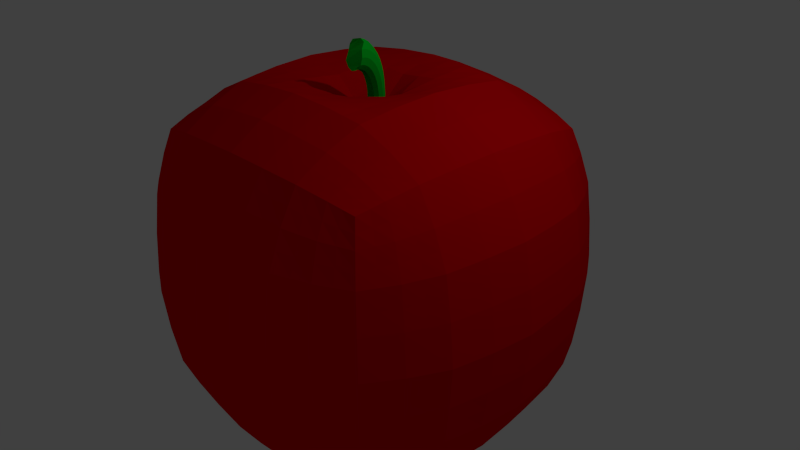 # Source: pomme.blend  (saved by Blender 2.76.0; exported with 4.5.12 LTS)
import bpy
from mathutils import Matrix  # noqa: F401  (used for matrix-valued properties, if any)

bpy.ops.wm.read_factory_settings(use_empty=True)
scene = bpy.context.scene
scene.name = 'Scene'

# ---- collections
col_collection_1 = bpy.data.collections.new('Collection 1'); scene.collection.children.link(col_collection_1)

# ---- materials (node trees are filled in below, after node groups)
mat_material_001 = bpy.data.materials.new('Material.001')
mat_material_001.alpha_threshold = 0.0
mat_material_001.use_transparent_shadow = False
mat_material_001.diffuse_color = (0.0, 0.8, 0.03012, 1.0)
mat_material_001.roughness = 0.5
mat_material = bpy.data.materials.new('Material')
mat_material.alpha_threshold = 0.0
mat_material.use_transparent_shadow = False
mat_material.diffuse_color = (0.8, 0.0, 0.002911, 1.0)
mat_material.roughness = 0.5
mat_material.line_color = (0.0, 0.0, 0.0, 1.0)

# ---- material node trees

# ---- world
world_world = bpy.data.worlds.new('World'); scene.world = world_world
world_world.color = (0.05088, 0.05088, 0.05088)
world_world.use_sun_shadow = False
world_world.sun_shadow_jitter_overblur = 0.0
world_world.cycles.sampling_method = 'MANUAL'
world_world.cycles.sample_map_resolution = 256

# ---- cameras
cam_camera = bpy.data.cameras.new('Camera')
cam_camera.clip_end = 100.0
cam_camera.lens = 35.0
cam_camera.sensor_width = 32.0
cam_camera.sensor_height = 18.0
cam_camera.ortho_scale = 7.314
cam_camera.dof.focus_distance = 0.0
cam_camera.dof.aperture_fstop = 128.0

# ---- lights
light_lamp = bpy.data.lights.new('Lamp', 'POINT')
light_lamp.transmission_factor = 0.0
light_lamp.cutoff_distance = 30.0
light_lamp.energy = 100.0
light_lamp.shadow_buffer_clip_start = 1.001
light_lamp.shadow_soft_size = 0.1
light_lamp.shadow_maximum_resolution = 0.006
light_lamp.use_absolute_resolution = True
light_lamp.cycles.use_multiple_importance_sampling = False

# ---- meshes
me_torus = bpy.data.meshes.new('Torus')
me_torus.from_pydata([(1.25, 0.0, 0.0), (1.217, 0.0, 0.125), (1.125, 0.0, 0.2165), (1.0, 0.0, 0.25), (0.875, 0.0, 0.2165), (0.7835, 0.0, 0.125), (0.75, 0.0, 3.062e-17), (0.7835, 0.0, -0.125), (0.875, 0.0, -0.2165), (1.0, 0.0, -0.25), (1.125, 0.0, -0.2165), (1.239, 0.1632, 0.0), (1.206, 0.1588, 0.125), (1.115, 0.1468, 0.2165), (0.9914, 0.1305, 0.25), (0.8675, 0.1142, 0.2165), (0.7768, 0.1023, 0.125), (0.7436, 0.09789, 3.062e-17), (0.7768, 0.1023, -0.125), (0.8675, 0.1142, -0.2165), (0.9914, 0.1305, -0.25), (1.115, 0.1468, -0.2165), (1.206, 0.1588, -0.125), (1.207, 0.3235, 0.0), (1.175, 0.3149, 0.125), (1.087, 0.2912, 0.2165), (0.9659, 0.2588, 0.25), (0.8452, 0.2265, 0.2165), (0.7568, 0.2028, 0.125), (0.7244, 0.1941, 3.062e-17), (0.7568, 0.2028, -0.125), (0.8452, 0.2265, -0.2165), (0.9659, 0.2588, -0.25), (1.087, 0.2912, -0.2165), (1.175, 0.3149, -0.125), (1.155, 0.4784, 0.0), (1.124, 0.4655, 0.125), (1.039, 0.4305, 0.2165), (0.9239, 0.3827, 0.25), (0.8084, 0.3348, 0.2165), (0.7239, 0.2998, 0.125), (0.6929, 0.287, 3.062e-17), (0.7239, 0.2998, -0.125), (0.8084, 0.3348, -0.2165), (0.9239, 0.3827, -0.25), (1.039, 0.4305, -0.2165), (1.124, 0.4655, -0.125), (1.083, 0.625, 0.0), (1.054, 0.6083, 0.125), (0.9743, 0.5625, 0.2165), (0.866, 0.5, 0.25), (0.7578, 0.4375, 0.2165), (0.6785, 0.3917, 0.125), (0.6495, 0.375, 3.062e-17), (0.6785, 0.3917, -0.125), (0.7578, 0.4375, -0.2165), (0.866, 0.5, -0.25), (0.9743, 0.5625, -0.2165), (1.054, 0.6083, -0.125), (0.9917, 0.761, 0.0), (0.9651, 0.7406, 0.125), (0.8925, 0.6849, 0.2165), (0.7934, 0.6088, 0.25), (0.6942, 0.5327, 0.2165), (0.6216, 0.477, 0.125), (0.595, 0.4566, 3.062e-17), (0.6216, 0.477, -0.125), (0.6942, 0.5327, -0.2165), (0.7934, 0.6088, -0.25), (0.8925, 0.6849, -0.2165), (0.9651, 0.7406, -0.125), (0.8839, 0.8839, 0.0), (0.8602, 0.8602, 0.125), (0.7955, 0.7955, 0.2165), (0.7071, 0.7071, 0.25), (0.6187, 0.6187, 0.2165), (0.554, 0.554, 0.125), (0.5303, 0.5303, 3.062e-17), (0.554, 0.554, -0.125), (0.6187, 0.6187, -0.2165), (0.7071, 0.7071, -0.25), (0.7955, 0.7955, -0.2165), (0.8602, 0.8602, -0.125), (0.761, 0.9917, 0.0), (0.7406, 0.9651, 0.125), (0.6849, 0.8925, 0.2165), (0.6088, 0.7934, 0.25), (0.5327, 0.6942, 0.2165), (0.477, 0.6216, 0.125), (0.4566, 0.595, 3.062e-17), (0.477, 0.6216, -0.125), (0.5327, 0.6942, -0.2165), (0.6088, 0.7934, -0.25), (0.6849, 0.8925, -0.2165), (0.7406, 0.9651, -0.125), (0.625, 1.083, 0.0), (0.6083, 1.054, 0.125), (0.5625, 0.9743, 0.2165), (0.5, 0.866, 0.25), (0.4375, 0.7578, 0.2165), (0.3917, 0.6785, 0.125), (0.375, 0.6495, 3.062e-17), (0.3917, 0.6785, -0.125), (0.4375, 0.7578, -0.2165), (0.5, 0.866, -0.25), (0.5625, 0.9743, -0.2165), (0.6083, 1.054, -0.125), (0.4784, 1.155, 0.0), (0.4655, 1.124, 0.125), (0.4305, 1.039, 0.2165), (0.3827, 0.9239, 0.25), (0.3348, 0.8084, 0.2165), (0.2998, 0.7239, 0.125), (0.287, 0.6929, 3.062e-17), (0.2998, 0.7239, -0.125), (0.3348, 0.8084, -0.2165), (0.3827, 0.9239, -0.25), (0.4305, 1.039, -0.2165), (0.4655, 1.124, -0.125), (0.3235, 1.207, 0.0), (0.3149, 1.175, 0.125), (0.2912, 1.087, 0.2165), (0.2588, 0.9659, 0.25), (0.2265, 0.8452, 0.2165), (0.2028, 0.7568, 0.125), (0.1941, 0.7244, 3.062e-17), (0.2028, 0.7568, -0.125), (0.2265, 0.8452, -0.2165), (0.2588, 0.9659, -0.25), (0.2912, 1.087, -0.2165), (0.3149, 1.175, -0.125), (0.1632, 1.239, 0.0), (0.1588, 1.206, 0.125), (0.1468, 1.115, 0.2165), (0.1305, 0.9914, 0.25), (0.1142, 0.8675, 0.2165), (0.1023, 0.7768, 0.125), (0.09789, 0.7436, 3.062e-17), (0.1023, 0.7768, -0.125), (0.1142, 0.8675, -0.2165), (0.1305, 0.9914, -0.25), (0.1468, 1.115, -0.2165), (0.1588, 1.206, -0.125), (5.96e-08, 1.25, 0.0), (1.192e-07, 1.217, 0.125), (1.192e-07, 1.125, 0.2165), (8.941e-08, 1.0, 0.25), (8.941e-08, 0.875, 0.2165), (5.96e-08, 0.7835, 0.125), (8.941e-08, 0.75, 3.062e-17), (5.96e-08, 0.7835, -0.125), (8.941e-08, 0.875, -0.2165), (8.941e-08, 1.0, -0.25), (1.192e-07, 1.125, -0.2165), (1.192e-07, 1.217, -0.125), (-0.1632, 1.239, 0.0), (-0.1588, 1.206, 0.125), (-0.1468, 1.115, 0.2165), (-0.1305, 0.9914, 0.25), (-0.1142, 0.8675, 0.2165), (-0.1023, 0.7768, 0.125), (-0.09789, 0.7436, 3.062e-17), (-0.1023, 0.7768, -0.125), (-0.1142, 0.8675, -0.2165), (-0.1305, 0.9914, -0.25), (-0.1468, 1.115, -0.2165), (-0.1588, 1.206, -0.125), (-0.3235, 1.207, 0.0), (-0.3149, 1.175, 0.125), (-0.2912, 1.087, 0.2165), (-0.2588, 0.9659, 0.25), (-0.2265, 0.8452, 0.2165), (-0.2028, 0.7568, 0.125), (-0.1941, 0.7244, 3.062e-17), (-0.2028, 0.7568, -0.125), (-0.2265, 0.8452, -0.2165), (-0.2588, 0.9659, -0.25), (-0.3348, 0.8084, 0.2165), (-0.2998, 0.7239, 0.125), (-0.287, 0.6929, 3.062e-17), (0.8675, -0.1142, 0.2165), (0.7768, -0.1023, 0.125), (0.7436, -0.09789, 3.062e-17), (0.7768, -0.1023, -0.125)], [], [(0, 11, 12, 1), (1, 12, 13, 2), (2, 13, 14, 3), (3, 14, 15, 4), (4, 15, 16, 5), (5, 16, 17, 6), (6, 17, 18, 7), (7, 18, 19, 8), (8, 19, 20, 9), (9, 20, 21, 10), (11, 23, 24, 12), (12, 24, 25, 13), (13, 25, 26, 14), (14, 26, 27, 15), (15, 27, 28, 16), (16, 28, 29, 17), (17, 29, 30, 18), (18, 30, 31, 19), (19, 31, 32, 20), (20, 32, 33, 21), (21, 33, 34, 22), (22, 34, 23, 11), (23, 35, 36, 24), (24, 36, 37, 25), (25, 37, 38, 26), (26, 38, 39, 27), (27, 39, 40, 28), (28, 40, 41, 29), (29, 41, 42, 30), (30, 42, 43, 31), (31, 43, 44, 32), (32, 44, 45, 33), (33, 45, 46, 34), (34, 46, 35, 23), (35, 47, 48, 36), (36, 48, 49, 37), (37, 49, 50, 38), (38, 50, 51, 39), (39, 51, 52, 40), (40, 52, 53, 41), (41, 53, 54, 42), (42, 54, 55, 43), (43, 55, 56, 44), (44, 56, 57, 45), (45, 57, 58, 46), (46, 58, 47, 35), (47, 59, 60, 48), (48, 60, 61, 49), (49, 61, 62, 50), (50, 62, 63, 51), (51, 63, 64, 52), (52, 64, 65, 53), (53, 65, 66, 54), (54, 66, 67, 55), (55, 67, 68, 56), (56, 68, 69, 57), (57, 69, 70, 58), (58, 70, 59, 47), (59, 71, 72, 60), (60, 72, 73, 61), (61, 73, 74, 62), (62, 74, 75, 63), (63, 75, 76, 64), (64, 76, 77, 65), (65, 77, 78, 66), (66, 78, 79, 67), (67, 79, 80, 68), (68, 80, 81, 69), (69, 81, 82, 70), (70, 82, 71, 59), (71, 83, 84, 72), (72, 84, 85, 73), (73, 85, 86, 74), (74, 86, 87, 75), (75, 87, 88, 76), (76, 88, 89, 77), (77, 89, 90, 78), (78, 90, 91, 79), (79, 91, 92, 80), (80, 92, 93, 81), (81, 93, 94, 82), (82, 94, 83, 71), (83, 95, 96, 84), (84, 96, 97, 85), (85, 97, 98, 86), (86, 98, 99, 87), (87, 99, 100, 88), (88, 100, 101, 89), (89, 101, 102, 90), (90, 102, 103, 91), (91, 103, 104, 92), (92, 104, 105, 93), (93, 105, 106, 94), (94, 106, 95, 83), (95, 107, 108, 96), (96, 108, 109, 97), (97, 109, 110, 98), (98, 110, 111, 99), (99, 111, 112, 100), (100, 112, 113, 101), (101, 113, 114, 102), (102, 114, 115, 103), (103, 115, 116, 104), (104, 116, 117, 105), (105, 117, 118, 106), (106, 118, 107, 95), (107, 119, 120, 108), (108, 120, 121, 109), (109, 121, 122, 110), (110, 122, 123, 111), (111, 123, 124, 112), (112, 124, 125, 113), (113, 125, 126, 114), (114, 126, 127, 115), (115, 127, 128, 116), (116, 128, 129, 117), (117, 129, 130, 118), (118, 130, 119, 107), (119, 131, 132, 120), (120, 132, 133, 121), (121, 133, 134, 122), (122, 134, 135, 123), (123, 135, 136, 124), (124, 136, 137, 125), (125, 137, 138, 126), (126, 138, 139, 127), (127, 139, 140, 128), (128, 140, 141, 129), (129, 141, 142, 130), (130, 142, 131, 119), (131, 143, 144, 132), (132, 144, 145, 133), (133, 145, 146, 134), (134, 146, 147, 135), (135, 147, 148, 136), (136, 148, 149, 137), (137, 149, 150, 138), (138, 150, 151, 139), (139, 151, 152, 140), (140, 152, 153, 141), (141, 153, 154, 142), (142, 154, 143, 131), (143, 155, 156, 144), (144, 156, 157, 145), (145, 157, 158, 146), (146, 158, 159, 147), (147, 159, 160, 148), (148, 160, 161, 149), (149, 161, 162, 150), (150, 162, 163, 151), (151, 163, 164, 152), (152, 164, 165, 153), (153, 165, 166, 154), (154, 166, 155, 143), (155, 167, 168, 156), (156, 168, 169, 157), (157, 169, 170, 158), (158, 170, 171, 159), (159, 171, 172, 160), (160, 172, 173, 161), (161, 173, 174, 162), (162, 174, 175, 163), (163, 175, 176, 164), (171, 177, 178, 172), (172, 178, 179, 173), (180, 4, 5, 181), (181, 5, 6, 182), (182, 6, 7, 183), (180, 10, 3), (10, 22, 3), (11, 3, 22), (3, 11, 2), (11, 0, 2), (1, 2, 0), (21, 22, 10), (10, 180, 9), (180, 181, 9), (9, 181, 8), (181, 182, 8), (8, 182, 7)])
me_torus.materials.append(mat_material_001)
me_torus.use_remesh_preserve_volume = False
me_torus.use_remesh_preserve_attributes = False
me_torus.use_mirror_vertex_groups = False
me_torus.update()
me_cube = bpy.data.meshes.new('Cube')
me_cube.from_pydata([(1.707, 1.707, -1.707), (1.707, -1.707, -1.707), (-1.707, -1.707, -1.707), (-1.707, 1.707, -1.707), (1.707, 1.707, 1.707), (1.707, -1.707, 1.707), (-1.707, -1.707, 1.707), (-1.707, 1.707, 1.707), (1.947, -2.22e-07, -1.947), (5.951e-07, 1.947, -1.947), (1.947, 1.947, -1.134e-10), (-2.421e-07, -1.947, -1.947), (1.947, -1.947, -6.346e-11), (-1.947, 7.71e-07, -1.947), (-1.947, -1.947, -6.346e-11), (-1.947, 1.947, -2.16e-11), (1.947, -9.231e-07, 1.947), (3.479e-07, 1.947, 1.947), (-8.563e-07, -1.947, 1.947), (-1.947, 1.942e-07, 1.947), (6.246e-07, 2.596, 1.302e-08), (-2.596, 6.943e-07, 3.909e-08), (-7.069e-07, -2.596, -1.306e-08), (2.596, -6.906e-07, -1.306e-08), (-2.948e-07, -4.884e-07, 1.757), (-0.03958, 3.333e-07, -1.784), (1.878, -1.021, -1.878), (-1.021, 1.878, -1.878), (1.878, 1.878, 1.021), (-1.021, -1.878, -1.878), (1.878, -1.878, 1.021), (-1.878, 1.021, -1.878), (-1.878, -1.878, 1.021), (-1.878, 1.878, 1.021), (1.878, -1.021, 1.878), (-1.021, 1.878, 1.878), (-1.021, -1.878, 1.878), (-1.878, 1.021, 1.878), (1.878, 1.021, -1.878), (1.021, 1.878, -1.878), (1.878, 1.878, -1.021), (1.021, -1.878, -1.878), (1.878, -1.878, -1.021), (-1.878, -1.021, -1.878), (-1.878, -1.878, -1.021), (-1.878, 1.878, -1.021), (1.878, 1.021, 1.878), (1.021, 1.878, 1.878), (1.021, -1.878, 1.878), (-1.878, -1.021, 1.878), (-1.085, 2.439, -2.16e-11), (1.085, 2.439, -2.16e-11), (5.434e-07, 2.439, 1.085), (6.559e-07, 2.439, -1.085), (-2.439, 1.085, -2.16e-11), (-2.439, -1.085, -2.16e-11), (-2.439, 7.89e-07, -1.085), (-2.439, 4.8e-07, 1.085), (-1.085, -2.439, -2.16e-11), (1.085, -2.439, -2.16e-11), (-4.784e-07, -2.439, -1.085), (-8.59e-07, -2.439, 1.085), (2.439, -1.085, -2.16e-11), (2.439, 1.085, -2.16e-11), (2.439, -4.773e-07, -1.085), (2.439, -8.479e-07, 1.085), (-6.422e-07, -1.085, 2.4), (5.201e-08, 1.085, 2.4), (1.085, -7.788e-07, 2.4), (-1.085, -1.593e-07, 2.4), (-1.089, 6.049e-07, -2.397), (1.082, 4.765e-08, -2.397), (-0.003298, 1.085, -2.397), (-0.003299, -1.085, -2.397), (1.062, -1.062, -2.304), (1.062, 1.062, -2.304), (-1.062, 1.062, -2.304), (-1.062, 1.062, 2.304), (1.062, 1.062, 2.304), (1.062, -1.062, 2.304), (2.304, 1.062, 1.062), (2.304, 1.062, -1.062), (2.304, -1.062, -1.062), (1.062, -2.304, 1.062), (1.062, -2.304, -1.062), (-1.062, -2.304, -1.062), (-2.304, -1.062, 1.062), (-2.304, -1.062, -1.062), (-2.304, 1.062, -1.062), (1.062, 2.304, -1.062), (1.062, 2.304, 1.062), (-1.062, 2.304, 1.062), (-1.062, 2.304, -1.062), (-2.304, 1.062, 1.062), (-1.062, -2.304, 1.062), (2.304, -1.062, 1.062), (-1.062, -1.062, 2.304), (-1.062, -1.062, -2.304), (1.794, -1.4, -1.794), (-1.4, 1.794, -1.794), (1.794, 1.794, 1.4), (-1.4, -1.794, -1.794), (1.794, -1.794, 1.4), (-1.794, 1.4, -1.794), (-1.794, -1.794, 1.4), (-1.794, 1.794, 1.4), (1.794, -1.4, 1.794), (-1.4, 1.794, 1.794), (-1.4, -1.794, 1.794), (-1.794, 1.4, 1.794), (1.921, 0.5211, -1.921), (0.5211, 1.921, -1.921), (1.921, 1.921, -0.5211), (0.5211, -1.921, -1.921), (1.921, -1.921, -0.5211), (-1.921, -0.5211, -1.921), (-1.921, -1.921, -0.5211), (-1.921, 1.921, -0.5211), (1.921, 0.5211, 1.921), (0.5211, 1.921, 1.921), (0.5211, -1.921, 1.921), (-1.921, -0.5211, 1.921), (-1.535, 2.216, -2.16e-11), (0.5497, 2.538, 6.498e-09), (4.553e-07, 2.216, 1.535), (6.478e-07, 2.538, -0.5497), (-2.216, 1.535, -2.16e-11), (-2.538, -0.5497, 2.699e-08), (-2.216, 7.912e-07, -1.535), (-2.538, 5.921e-07, 0.5497), (-1.535, -2.216, -3.781e-11), (0.5497, -2.538, -6.541e-09), (-3.595e-07, -2.216, -1.535), (-7.937e-07, -2.538, 0.5497), (2.216, -1.535, -3.781e-11), (2.538, 0.5497, -6.541e-09), (2.216, -3.52e-07, -1.535), (2.538, -7.731e-07, 0.5497), (-7.62e-07, -1.535, 2.216), (-1.177e-07, 0.5497, 2.264), (1.535, -8.656e-07, 2.216), (-0.5497, -3.28e-07, 2.264), (-1.535, 6.991e-07, -2.216), (0.5266, 1.942e-07, -2.246), (5.271e-07, 1.535, -2.216), (-0.02309, -0.5497, -2.246), (1.921, -0.5211, -1.921), (-0.5211, 1.921, -1.921), (1.921, 1.921, 0.5211), (-0.5211, -1.921, -1.921), (1.921, -1.921, 0.5211), (-1.921, 0.5211, -1.921), (-1.921, -1.921, 0.5211), (-1.921, 1.921, 0.5211), (1.921, -0.5211, 1.921), (-0.5211, 1.921, 1.921), (-0.5211, -1.921, 1.921), (-1.921, 0.5211, 1.921), (1.794, 1.4, -1.794), (1.4, 1.794, -1.794), (1.794, 1.794, -1.4), (1.4, -1.794, -1.794), (1.794, -1.794, -1.4), (-1.794, -1.4, -1.794), (-1.794, -1.794, -1.4), (-1.794, 1.794, -1.4), (1.794, 1.4, 1.794), (1.4, 1.794, 1.794), (1.4, -1.794, 1.794), (-1.794, -1.4, 1.794), (-0.5497, 2.538, 6.498e-09), (1.535, 2.216, -5.401e-11), (5.878e-07, 2.538, 0.5497), (6.338e-07, 2.216, -1.535), (-2.538, 0.5497, 2.699e-08), (-2.216, -1.535, -3.781e-11), (-2.538, 7.503e-07, -0.5497), (-2.216, 3.397e-07, 1.535), (-0.5497, -2.538, -6.541e-09), (1.535, -2.216, -3.781e-11), (-5.996e-07, -2.538, -0.5497), (-8.667e-07, -2.216, 1.535), (2.538, -0.5497, -6.541e-09), (2.216, 1.535, -5.401e-11), (2.538, -5.952e-07, -0.5497), (2.216, -8.964e-07, 1.535), (-4.685e-07, -0.5497, 2.264), (2.059e-07, 1.535, 2.216), (0.5497, -6.377e-07, 2.264), (-1.535, 2.001e-08, 2.216), (-0.5728, 4.691e-07, -2.246), (1.535, -9.32e-08, -2.216), (-0.02309, 0.5497, -2.246), (-1.254e-07, -1.535, -2.216), (0.537, -1.076, -2.368), (1.49, -1.039, -2.113), (1.074, -0.5387, -2.368), (1.039, -1.49, -2.113), (0.537, 1.076, -2.368), (1.49, 1.039, -2.113), (1.039, 1.49, -2.113), (1.074, 0.5387, -2.368), (-1.49, 1.039, -2.113), (-0.5403, 1.076, -2.368), (-1.039, 1.49, -2.113), (-1.077, 0.5387, -2.368), (-1.076, 0.5387, 2.37), (-1.039, 1.49, 2.113), (-0.5387, 1.076, 2.37), (-1.49, 1.039, 2.113), (1.076, 0.5387, 2.37), (1.039, 1.49, 2.113), (1.49, 1.039, 2.113), (0.5387, 1.076, 2.37), (1.039, -1.49, 2.113), (1.076, -0.5387, 2.37), (1.49, -1.039, 2.113), (0.5387, -1.076, 2.37), (2.389, 0.5387, 1.076), (2.113, 1.49, 1.039), (2.389, 1.076, 0.5387), (2.113, 1.039, 1.49), (2.389, 0.5387, -1.076), (2.113, 1.49, -1.039), (2.113, 1.039, -1.49), (2.389, 1.076, -0.5387), (2.113, -1.49, -1.039), (2.389, -0.5387, -1.076), (2.113, -1.039, -1.49), (2.389, -1.076, -0.5387), (0.5387, -2.389, 1.076), (1.49, -2.113, 1.039), (1.076, -2.389, 0.5387), (1.039, -2.113, 1.49), (0.5387, -2.389, -1.076), (1.49, -2.113, -1.039), (1.039, -2.113, -1.49), (1.076, -2.389, -0.5387), (-1.49, -2.113, -1.039), (-0.5387, -2.389, -1.076), (-1.039, -2.113, -1.49), (-1.076, -2.389, -0.5387), (-2.389, -0.5387, 1.076), (-2.113, -1.49, 1.039), (-2.389, -1.076, 0.5387), (-2.113, -1.039, 1.49), (-2.389, -0.5387, -1.076), (-2.113, -1.49, -1.039), (-2.113, -1.039, -1.49), (-2.389, -1.076, -0.5387), (-2.113, 1.49, -1.039), (-2.389, 0.5387, -1.076), (-2.113, 1.039, -1.49), (-2.389, 1.076, -0.5387), (0.5387, 2.389, -1.076), (1.49, 2.113, -1.039), (1.076, 2.389, -0.5387), (1.039, 2.113, -1.49), (0.5387, 2.389, 1.076), (1.49, 2.113, 1.039), (1.039, 2.113, 1.49), (1.076, 2.389, 0.5387), (-1.49, 2.113, 1.039), (-0.5387, 2.389, 1.076), (-1.039, 2.113, 1.49), (-1.076, 2.389, 0.5387), (-1.49, 2.113, -1.039), (-0.5387, 2.389, -1.076), (-1.076, 2.389, -0.5387), (-1.039, 2.113, -1.49), (-2.113, 1.49, 1.039), (-2.389, 0.5387, 1.076), (-2.389, 1.076, 0.5387), (-2.113, 1.039, 1.49), (-1.49, -2.113, 1.039), (-0.5387, -2.389, 1.076), (-1.076, -2.389, 0.5387), (-1.039, -2.113, 1.49), (2.113, -1.49, 1.039), (2.389, -0.5387, 1.076), (2.389, -1.076, 0.5387), (2.113, -1.039, 1.49), (-1.039, -1.49, 2.113), (-1.076, -0.5387, 2.37), (-0.5387, -1.076, 2.37), (-1.49, -1.039, 2.113), (-1.49, -1.039, -2.113), (-0.5403, -1.076, -2.368), (-1.077, -0.5387, -2.368), (-1.039, -1.49, -2.113), (-0.5289, -1.518, -2.177), (-0.5584, -0.5452, -2.316), (-1.518, -0.5289, -2.177), (-1.518, -0.5289, 2.177), (-0.5452, -0.5452, 2.326), (-0.5289, -1.518, 2.177), (2.177, -0.5289, 1.518), (2.483, -0.5452, 0.5452), (2.177, -1.518, 0.5289), (-0.5289, -2.177, 1.518), (-0.5452, -2.483, 0.5452), (-1.518, -2.177, 0.5289), (-2.177, 0.5289, 1.518), (-2.483, 0.5452, 0.5452), (-2.177, 1.518, 0.5289), (-0.5289, 2.177, -1.518), (-0.5452, 2.483, -0.5452), (-1.518, 2.177, -0.5289), (-0.5452, 2.483, 0.5452), (-0.5289, 2.177, 1.518), (-1.44, 1.974, 1.44), (1.518, 2.177, 0.5289), (1.44, 1.974, 1.44), (0.5289, 2.177, 1.518), (1.44, 1.974, -1.44), (1.518, 2.177, -0.5289), (0.5452, 2.483, -0.5452), (-2.483, 0.5452, -0.5452), (-2.177, 0.5289, -1.518), (-1.974, 1.44, -1.44), (-2.177, -1.518, -0.5289), (-1.974, -1.44, -1.44), (-2.177, -0.5289, -1.518), (-1.974, -1.44, 1.44), (-2.177, -1.518, 0.5289), (-2.483, -0.5452, 0.5452), (-0.5452, -2.483, -0.5452), (-0.5289, -2.177, -1.518), (-1.44, -1.974, -1.44), (1.518, -2.177, -0.5289), (1.44, -1.974, -1.44), (0.5289, -2.177, -1.518), (1.44, -1.974, 1.44), (1.518, -2.177, 0.5289), (0.5452, -2.483, 0.5452), (2.483, -0.5452, -0.5452), (2.177, -0.5289, -1.518), (1.974, -1.44, -1.44), (2.177, 1.518, -0.5289), (1.974, 1.44, -1.44), (2.177, 0.5289, -1.518), (1.974, 1.44, 1.44), (2.177, 1.518, 0.5289), (2.483, 0.5452, 0.5452), (0.5452, -0.5452, 2.326), (1.518, -0.5289, 2.177), (1.44, -1.44, 1.974), (0.5289, 1.518, 2.177), (1.44, 1.44, 1.974), (1.518, 0.5289, 2.177), (-1.44, 1.44, 1.974), (-0.5289, 1.518, 2.177), (-0.5452, 0.5452, 2.326), (-0.5584, 0.5452, -2.316), (-0.5289, 1.518, -2.177), (-1.44, 1.44, -1.974), (1.518, 0.5289, -2.177), (1.44, 1.44, -1.974), (0.5289, 1.518, -2.177), (1.44, -1.44, -1.974), (1.518, -0.5289, -2.177), (0.532, -0.5452, -2.316), (0.5289, -1.518, -2.177), (0.532, 0.5452, -2.316), (-1.518, 0.5289, -2.177), (-1.518, 0.5289, 2.177), (0.5452, 0.5452, 2.326), (0.5289, -1.518, 2.177), (2.177, 0.5289, 1.518), (2.483, 0.5452, -0.5452), (2.177, -1.518, -0.5289), (0.5289, -2.177, 1.518), (0.5452, -2.483, -0.5452), (-1.518, -2.177, -0.5289), (-2.177, -0.5289, 1.518), (-2.483, -0.5452, -0.5452), (-2.177, 1.518, -0.5289), (0.5289, 2.177, -1.518), (0.5452, 2.483, 0.5452), (-1.518, 2.177, 0.5289), (-1.44, 1.974, -1.44), (-1.974, 1.44, 1.44), (-1.44, -1.974, 1.44), (1.974, -1.44, 1.44), (-1.44, -1.44, 1.974), (-1.44, -1.44, -1.974), (1.751, -1.553, -1.751), (-1.553, 1.751, -1.751), (1.751, 1.751, 1.553), (-1.553, -1.751, -1.751), (1.751, -1.751, 1.553), (-1.751, 1.553, -1.751), (-1.751, -1.751, 1.553), (-1.751, 1.751, 1.553), (1.751, -1.553, 1.751), (-1.553, 1.751, 1.751), (-1.553, -1.751, 1.751), (-1.751, 1.553, 1.751), (1.934, 0.2606, -1.934), (0.2606, 1.934, -1.934), (1.934, 1.934, -0.2606), (0.2606, -1.934, -1.934), (1.934, -1.934, -0.2606), (-1.934, -0.2606, -1.934), (-1.934, -1.934, -0.2606), (-1.934, 1.934, -0.2606), (1.934, 0.2606, 1.934), (0.2606, 1.934, 1.934), (0.2606, -1.934, 1.934), (-1.934, -0.2606, 1.934), (-1.741, 2.082, -2.16e-11), (0.2748, 2.567, 9.757e-09), (4.016e-07, 2.082, 1.741), (6.362e-07, 2.567, -0.2748), (-2.082, 1.741, -2.16e-11), (-2.567, -0.2748, 3.304e-08), (-2.082, 7.811e-07, -1.741), (-2.567, 6.432e-07, 0.2748), (-1.741, -2.082, -5.063e-11), (0.2748, -2.567, -9.8e-09), (-3.008e-07, -2.082, -1.741), (-7.503e-07, -2.567, 0.2748), (2.082, -1.741, -5.063e-11), (2.567, 0.2748, -9.8e-09), (2.082, -2.87e-07, -1.741), (2.567, -7.318e-07, 0.2748), (-8.091e-07, -1.741, 2.082), (-2.062e-07, 0.2748, 2.011), (1.741, -8.943e-07, 2.082), (-0.2748, -4.082e-07, 2.011), (-1.741, 7.35e-07, -2.082), (0.2435, 2.637e-07, -2.015), (5.611e-07, 1.741, -2.082), (-0.03134, -0.2748, -2.015), (1.899, -0.7711, -1.899), (-0.7711, 1.899, -1.899), (1.899, 1.899, 0.7711), (-0.7711, -1.899, -1.899), (1.899, -1.899, 0.7711), (-1.899, 0.7711, -1.899), (-1.899, -1.899, 0.7711), (-1.899, 1.899, 0.7711), (1.899, -0.7711, 1.899), (-0.7711, 1.899, 1.899), (-0.7711, -1.899, 1.899), (-1.899, 0.7711, 1.899), (1.836, 1.211, -1.836), (1.211, 1.836, -1.836), (1.836, 1.836, -1.211), (1.211, -1.836, -1.836), (1.836, -1.836, -1.211), (-1.836, -1.211, -1.836), (-1.836, -1.836, -1.211), (-1.836, 1.836, -1.211), (1.836, 1.211, 1.836), (1.211, 1.836, 1.836), (1.211, -1.836, 1.836), (-1.836, -1.211, 1.836), (-0.8175, 2.489, 3.238e-09), (1.31, 2.327, -3.781e-11), (5.656e-07, 2.489, 0.8175), (6.448e-07, 2.327, -1.31), (-2.489, 0.8175, 1.348e-08), (-2.327, -1.31, -2.97e-11), (-2.489, 7.697e-07, -0.8175), (-2.327, 4.098e-07, 1.31), (-0.8175, -2.489, -3.281e-09), (1.31, -2.327, -2.97e-11), (-5.39e-07, -2.489, -0.8175), (-8.629e-07, -2.327, 1.31), (2.489, -0.8175, -3.281e-09), (2.327, 1.31, -3.781e-11), (2.489, -5.363e-07, -0.8175), (2.327, -8.721e-07, 1.31), (-5.553e-07, -0.8175, 2.332), (1.29e-07, 1.31, 2.308), (0.8175, -7.083e-07, 2.332), (-1.31, -6.965e-08, 2.308), (-0.8307, 5.37e-07, -2.322), (1.309, -2.277e-08, -2.307), (-0.01319, 0.8175, -2.322), (-0.001649, -1.31, -2.307), (0.2669, -1.08, -2.383), (1.276, -1.051, -2.208), (1.078, -0.2693, -2.383), (1.051, -1.276, -2.208), (0.2669, 1.08, -2.383), (1.276, 1.051, -2.208), (1.03, 1.684, -1.996), (1.068, 0.8003, -2.336), (-1.684, 1.03, -1.996), (-0.8011, 1.069, -2.336), (-1.03, 1.684, -1.996), (-1.07, 0.8003, -2.336), (-1.08, 0.2693, 2.385), (-1.051, 1.276, 2.208), (-0.2693, 1.08, 2.385), (-1.276, 1.051, 2.208), (1.08, 0.2693, 2.385), (1.051, 1.276, 2.208), (1.684, 1.03, 1.996), (0.8003, 1.069, 2.337), (1.03, -1.684, 1.996), (1.069, -0.8003, 2.337), (1.684, -1.03, 1.996), (0.8003, -1.069, 2.337), (2.414, 0.2693, 1.08), (2.208, 1.276, 1.051), (2.414, 1.08, 0.2693), (2.208, 1.051, 1.276), (2.414, 0.2693, -1.08), (2.208, 1.276, -1.051), (1.996, 1.03, -1.684), (2.347, 1.069, -0.8003), (1.996, -1.684, -1.03), (2.347, -0.8003, -1.069), (1.996, -1.03, -1.684), (2.347, -1.069, -0.8003), (0.2693, -2.414, 1.08), (1.276, -2.208, 1.051), (1.08, -2.414, 0.2693), (1.051, -2.208, 1.276), (0.2693, -2.414, -1.08), (1.276, -2.208, -1.051), (1.03, -1.996, -1.684), (1.069, -2.347, -0.8003), (-1.684, -1.996, -1.03), (-0.8003, -2.347, -1.069), (-1.03, -1.996, -1.684), (-1.069, -2.347, -0.8003), (-2.414, -0.2693, 1.08), (-2.208, -1.276, 1.051), (-2.414, -1.08, 0.2693), (-2.208, -1.051, 1.276), (-2.414, -0.2693, -1.08), (-2.208, -1.276, -1.051), (-1.996, -1.03, -1.684), (-2.347, -1.069, -0.8003), (-1.996, 1.684, -1.03), (-2.347, 0.8003, -1.069), (-1.996, 1.03, -1.684), (-2.347, 1.069, -0.8003), (0.2693, 2.414, -1.08), (1.276, 2.208, -1.051), (1.081, 2.414, -0.2693), (1.051, 2.208, -1.276), (0.2693, 2.414, 1.08), (1.276, 2.208, 1.051), (1.03, 1.996, 1.684), (1.069, 2.347, 0.8003), (-1.684, 1.996, 1.03), (-0.8003, 2.347, 1.069), (-1.03, 1.996, 1.684), (-1.069, 2.347, 0.8003), (-1.684, 1.996, -1.03), (-0.8003, 2.347, -1.069), (-1.08, 2.414, -0.2693), (-1.051, 2.208, -1.276), (-1.996, 1.684, 1.03), (-2.347, 0.8003, 1.069), (-2.414, 1.081, 0.2693), (-2.208, 1.051, 1.276), (-1.684, -1.996, 1.03), (-0.8003, -2.347, 1.069), (-1.081, -2.414, 0.2693), (-1.051, -2.208, 1.276), (1.996, -1.684, 1.03), (2.347, -0.8003, 1.069), (2.414, -1.081, 0.2693), (2.208, -1.051, 1.276), (-1.03, -1.684, 1.996), (-1.069, -0.8003, 2.337), (-0.2693, -1.081, 2.385), (-1.276, -1.051, 2.208), (-1.684, -1.03, -1.996), (-0.8011, -1.069, -2.336), (-1.083, -0.2693, -2.383), (-1.051, -1.276, -2.208), (1.836, -1.211, -1.836), (-1.211, 1.836, -1.836), (1.836, 1.836, 1.211), (-1.211, -1.836, -1.836), (1.836, -1.836, 1.211), (-1.836, 1.211, -1.836), (-1.836, -1.836, 1.211), (-1.836, 1.836, 1.211), (1.836, -1.211, 1.836), (-1.211, 1.836, 1.836), (-1.211, -1.836, 1.836), (-1.836, 1.211, 1.836), (1.899, 0.7711, -1.899), (0.7711, 1.899, -1.899), (1.899, 1.899, -0.7711), (0.7711, -1.899, -1.899), (1.899, -1.899, -0.7711), (-1.899, -0.7711, -1.899), (-1.899, -1.899, -0.7711), (-1.899, 1.899, -0.7711), (1.899, 0.7711, 1.899), (0.7711, 1.899, 1.899), (0.7711, -1.899, 1.899), (-1.899, -0.7711, 1.899), (-1.31, 2.327, -2.16e-11), (0.8175, 2.489, 3.238e-09), (4.994e-07, 2.327, 1.31), (6.519e-07, 2.489, -0.8175), (-2.327, 1.31, -2.16e-11), (-2.489, -0.8175, 1.348e-08), (-2.327, 7.901e-07, -1.31), (-2.489, 5.361e-07, 0.8175), (-1.31, -2.327, -2.97e-11), (0.8175, -2.489, -3.281e-09), (-4.189e-07, -2.327, -1.31), (-8.264e-07, -2.489, 0.8175), (2.327, -1.31, -2.97e-11), (2.489, 0.8175, -3.281e-09), (2.327, -4.146e-07, -1.31), (2.489, -8.105e-07, 0.8175), (-7.021e-07, -1.31, 2.308), (-3.282e-08, 0.8175, 2.332), (1.31, -8.222e-07, 2.308), (-0.8175, -2.436e-07, 2.332), (-1.312, 6.52e-07, -2.307), (0.8043, 1.209e-07, -2.322), (-0.001649, 1.31, -2.307), (-0.01319, -0.8175, -2.322), (1.934, -0.2606, -1.934), (-0.2606, 1.934, -1.934), (1.934, 1.934, 0.2606), (-0.2606, -1.934, -1.934), (1.934, -1.934, 0.2606), (-1.934, 0.2606, -1.934), (-1.934, -1.934, 0.2606), (-1.934, 1.934, 0.2606), (1.934, -0.2606, 1.934), (-0.2606, 1.934, 1.934), (-0.2606, -1.934, 1.934), (-1.934, 0.2606, 1.934), (1.751, 1.553, -1.751), (1.553, 1.751, -1.751), (1.751, 1.751, -1.553), (1.553, -1.751, -1.751), (1.751, -1.751, -1.553), (-1.751, -1.553, -1.751), (-1.751, -1.751, -1.553), (-1.751, 1.751, -1.553), (1.751, 1.553, 1.751), (1.553, 1.751, 1.751), (1.553, -1.751, 1.751), (-1.751, -1.553, 1.751), (-0.2748, 2.567, 9.757e-09), (1.741, 2.082, -8.371e-11), (6.062e-07, 2.567, 0.2748), (6.144e-07, 2.082, -1.741), (-2.567, 0.2748, 3.304e-08), (-2.082, -1.741, -5.063e-11), (-2.567, 7.223e-07, -0.2748), (-2.082, 2.67e-07, 1.741), (-0.2748, -2.567, -9.8e-09), (1.741, -2.082, -5.063e-11), (-6.533e-07, -2.567, -0.2748), (-8.615e-07, -2.082, 1.741), (2.567, -0.2748, -9.8e-09), (2.082, 1.741, -8.371e-11), (2.567, -6.429e-07, -0.2748), (2.082, -9.097e-07, 1.741), (-3.816e-07, -0.2748, 2.011), (2.769e-07, 1.741, 2.082), (0.2748, -5.63e-07, 2.011), (-1.741, 1.071e-07, 2.082), (-0.3062, 4.012e-07, -2.015), (1.741, -1.576e-07, -2.082), (-0.03134, 0.2748, -2.015), (-1.838e-07, -1.741, -2.082), (0.7994, -1.069, -2.336), (1.684, -1.03, -1.996), (1.068, -0.8003, -2.336), (1.03, -1.684, -1.996), (0.7994, 1.069, -2.336), (1.684, 1.03, -1.996), (1.051, 1.276, -2.208), (1.078, 0.2693, -2.383), (-1.276, 1.051, -2.208), (-0.2718, 1.08, -2.383), (-1.051, 1.276, -2.208), (-1.083, 0.2693, -2.383), (-1.069, 0.8003, 2.337), (-1.03, 1.684, 1.996), (-0.8003, 1.069, 2.337), (-1.684, 1.03, 1.996), (1.069, 0.8003, 2.337), (1.03, 1.684, 1.996), (1.276, 1.051, 2.208), (0.2693, 1.08, 2.385), (1.051, -1.276, 2.208), (1.08, -0.2693, 2.385), (1.276, -1.051, 2.208), (0.2693, -1.081, 2.385), (2.347, 0.8003, 1.069), (1.996, 1.684, 1.03), (2.347, 1.069, 0.8003), (1.996, 1.03, 1.684), (2.347, 0.8003, -1.069), (1.996, 1.684, -1.03), (2.208, 1.051, -1.276), (2.414, 1.08, -0.2693), (2.208, -1.276, -1.051), (2.414, -0.2693, -1.08), (2.208, -1.051, -1.276), (2.414, -1.081, -0.2693), (0.8003, -2.347, 1.069), (1.684, -1.996, 1.03), (1.069, -2.347, 0.8003), (1.03, -1.996, 1.684), (0.8003, -2.347, -1.069), (1.684, -1.996, -1.03), (1.051, -2.208, -1.276), (1.08, -2.414, -0.2693), (-1.276, -2.208, -1.051), (-0.2693, -2.414, -1.08), (-1.051, -2.208, -1.276), (-1.081, -2.414, -0.2693), (-2.347, -0.8003, 1.069), (-1.996, -1.684, 1.03), (-2.347, -1.069, 0.8003), (-1.996, -1.03, 1.684), (-2.347, -0.8003, -1.069), (-1.996, -1.684, -1.03), (-2.208, -1.051, -1.276), (-2.414, -1.08, -0.2693), (-2.208, 1.276, -1.051), (-2.414, 0.2693, -1.08), (-2.208, 1.051, -1.276), (-2.414, 1.081, -0.2693), (0.8003, 2.347, -1.069), (1.684, 1.996, -1.03), (1.069, 2.347, -0.8003), (1.03, 1.996, -1.684), (0.8003, 2.347, 1.069), (1.684, 1.996, 1.03), (1.051, 2.208, 1.276), (1.08, 2.414, 0.2693), (-1.276, 2.208, 1.051), (-0.2693, 2.414, 1.08), (-1.051, 2.208, 1.276), (-1.08, 2.414, 0.2693), (-1.276, 2.208, -1.051), (-0.2693, 2.414, -1.08), (-1.069, 2.347, -0.8003), (-1.03, 1.996, -1.684), (-2.208, 1.276, 1.051), (-2.414, 0.2693, 1.08), (-2.347, 1.069, 0.8003), (-1.996, 1.03, 1.684), (-1.276, -2.208, 1.051), (-0.2693, -2.414, 1.08), (-1.069, -2.347, 0.8003), (-1.03, -1.996, 1.684), (2.208, -1.276, 1.051), (2.414, -0.2693, 1.08), (2.347, -1.069, 0.8003), (1.996, -1.03, 1.684), (-1.051, -1.276, 2.208), (-1.08, -0.2693, 2.385), (-0.8003, -1.069, 2.337), (-1.684, -1.03, 1.996), (-1.276, -1.051, -2.208), (-0.2718, -1.08, -2.383), (-1.07, -0.8003, -2.336), (-1.03, -1.684, -1.996), (-0.7842, -1.504, -2.145), (-0.2644, -1.527, -2.196), (-0.5346, -1.297, -2.273), (-0.525, -1.719, -2.049), (-0.8178, -0.5419, -2.342), (-0.2907, -0.5474, -2.281), (-0.5656, -0.2726, -2.281), (-0.5493, -0.8104, -2.342), (-1.719, -0.525, -2.049), (-1.297, -0.5338, -2.273), (-1.527, -0.2644, -2.196), (-1.504, -0.7842, -2.145), (-1.504, -0.7842, 2.145), (-1.527, -0.2644, 2.196), (-1.297, -0.5338, 2.273), (-1.719, -0.525, 2.049), (-0.5419, -0.8104, 2.348), (-0.5474, -0.2726, 2.295), (-0.2726, -0.5474, 2.295), (-0.8104, -0.5419, 2.348), (-0.525, -1.719, 2.049), (-0.5338, -1.297, 2.273), (-0.2644, -1.527, 2.196), (-0.7842, -1.504, 2.145), (2.145, -0.7842, 1.504), (2.196, -0.2644, 1.527), (2.283, -0.5338, 1.297), (2.049, -0.525, 1.719), (2.436, -0.8104, 0.5419), (2.511, -0.2726, 0.5474), (2.511, -0.5474, 0.2726), (2.436, -0.5419, 0.8104), (2.049, -1.719, 0.525), (2.283, -1.297, 0.5338), (2.196, -1.527, 0.2644), (2.145, -1.504, 0.7842), (-0.7842, -2.145, 1.504), (-0.2644, -2.196, 1.527), (-0.5338, -2.283, 1.297), (-0.525, -2.049, 1.719), (-0.8104, -2.436, 0.5419), (-0.2726, -2.511, 0.5474), (-0.5474, -2.511, 0.2726), (-0.5419, -2.436, 0.8104), (-1.719, -2.049, 0.525), (-1.297, -2.283, 0.5338), (-1.527, -2.196, 0.2644), (-1.504, -2.145, 0.7842), (-2.145, 0.7842, 1.504), (-2.196, 0.2644, 1.527), (-2.283, 0.5338, 1.297), (-2.049, 0.525, 1.719), (-2.436, 0.8104, 0.5419), (-2.511, 0.2726, 0.5474), (-2.511, 0.5474, 0.2726), (-2.436, 0.5419, 0.8104), (-2.049, 1.719, 0.525), (-2.283, 1.297, 0.5338), (-2.196, 1.527, 0.2644), (-2.145, 1.504, 0.7842), (-0.7842, 2.145, -1.504), (-0.2644, 2.196, -1.527), (-0.5338, 2.283, -1.297), (-0.525, 2.049, -1.719), (-0.8104, 2.436, -0.5419), (-0.2726, 2.511, -0.5474), (-0.5474, 2.511, -0.2726), (-0.5419, 2.436, -0.8104), (-1.719, 2.049, -0.525), (-1.297, 2.283, -0.5338), (-1.527, 2.196, -0.2644), (-1.504, 2.145, -0.7842), (-0.8104, 2.436, 0.5419), (-0.2726, 2.511, 0.5474), (-0.5419, 2.436, 0.8104), (-0.5474, 2.511, 0.2726), (-0.7842, 2.145, 1.504), (-0.2644, 2.196, 1.527), (-0.525, 2.049, 1.719), (-0.5338, 2.283, 1.297), (-1.617, 1.884, 1.42), (-1.24, 2.044, 1.465), (-1.42, 1.884, 1.617), (-1.465, 2.044, 1.24), (1.297, 2.283, 0.5338), (1.719, 2.049, 0.525), (1.504, 2.145, 0.7842), (1.527, 2.196, 0.2644), (1.24, 2.044, 1.465), (1.617, 1.884, 1.42), (1.42, 1.884, 1.617), (1.465, 2.044, 1.24), (0.2644, 2.196, 1.527), (0.7842, 2.145, 1.504), (0.525, 2.049, 1.719), (0.5338, 2.283, 1.297), (1.24, 2.044, -1.465), (1.617, 1.884, -1.42), (1.465, 2.044, -1.24), (1.42, 1.884, -1.617), (1.297, 2.283, -0.5338), (1.719, 2.049, -0.525), (1.527, 2.196, -0.2644), (1.504, 2.145, -0.7842), (0.2726, 2.511, -0.5474), (0.8104, 2.436, -0.5419), (0.5474, 2.511, -0.2726), (0.5419, 2.436, -0.8104), (-2.436, 0.8104, -0.5419), (-2.511, 0.2726, -0.5474), (-2.436, 0.5419, -0.8104), (-2.511, 0.5474, -0.2726), (-2.145, 0.7842, -1.504), (-2.196, 0.2644, -1.527), (-2.049, 0.525, -1.719), (-2.283, 0.5338, -1.297), (-1.884, 1.617, -1.42), (-2.044, 1.24, -1.465), (-1.884, 1.42, -1.617), (-2.044, 1.465, -1.24), (-2.283, -1.297, -0.5338), (-2.049, -1.719, -0.525), (-2.145, -1.504, -0.7842), (-2.196, -1.527, -0.2644), (-2.044, -1.24, -1.465), (-1.884, -1.617, -1.42), (-1.884, -1.42, -1.617), (-2.044, -1.465, -1.24), (-2.196, -0.2644, -1.527), (-2.145, -0.7842, -1.504), (-2.049, -0.525, -1.719), (-2.283, -0.5338, -1.297), (-2.044, -1.24, 1.465), (-1.884, -1.617, 1.42), (-2.044, -1.465, 1.24), (-1.884, -1.42, 1.617), (-2.283, -1.297, 0.5338), (-2.049, -1.719, 0.525), (-2.196, -1.527, 0.2644), (-2.145, -1.504, 0.7842), (-2.511, -0.2726, 0.5474), (-2.436, -0.8104, 0.5419), (-2.511, -0.5474, 0.2726), (-2.436, -0.5419, 0.8104), (-0.8104, -2.436, -0.5419), (-0.2726, -2.511, -0.5474), (-0.5419, -2.436, -0.8104), (-0.5474, -2.511, -0.2726), (-0.7842, -2.145, -1.504), (-0.2644, -2.196, -1.527), (-0.525, -2.049, -1.719), (-0.5338, -2.283, -1.297), (-1.617, -1.884, -1.42), (-1.24, -2.044, -1.465), (-1.42, -1.884, -1.617), (-1.465, -2.044, -1.24), (1.297, -2.283, -0.5338), (1.719, -2.049, -0.525), (1.504, -2.145, -0.7842), (1.527, -2.196, -0.2644), (1.24, -2.044, -1.465), (1.617, -1.884, -1.42), (1.42, -1.884, -1.617), (1.465, -2.044, -1.24), (0.2644, -2.196, -1.527), (0.7842, -2.145, -1.504), (0.525, -2.049, -1.719), (0.5338, -2.283, -1.297), (1.24, -2.044, 1.465), (1.617, -1.884, 1.42), (1.465, -2.044, 1.24), (1.42, -1.884, 1.617), (1.297, -2.283, 0.5338), (1.719, -2.049, 0.525), (1.527, -2.196, 0.2644), (1.504, -2.145, 0.7842), (0.2726, -2.511, 0.5474), (0.8104, -2.436, 0.5419), (0.5474, -2.511, 0.2726), (0.5419, -2.436, 0.8104), (2.436, -0.8104, -0.5419), (2.511, -0.2726, -0.5474), (2.436, -0.5419, -0.8104), (2.511, -0.5474, -0.2726), (2.145, -0.7842, -1.504), (2.196, -0.2644, -1.527), (2.049, -0.525, -1.719), (2.283, -0.5338, -1.297), (1.884, -1.617, -1.42), (2.044, -1.24, -1.465), (1.884, -1.42, -1.617), (2.044, -1.465, -1.24), (2.283, 1.297, -0.5338), (2.049, 1.719, -0.525), (2.145, 1.504, -0.7842), (2.196, 1.527, -0.2644), (2.044, 1.24, -1.465), (1.884, 1.617, -1.42), (1.884, 1.42, -1.617), (2.044, 1.465, -1.24), (2.196, 0.2644, -1.527), (2.145, 0.7842, -1.504), (2.049, 0.525, -1.719), (2.283, 0.5338, -1.297), (2.044, 1.24, 1.465), (1.884, 1.617, 1.42), (2.044, 1.465, 1.24), (1.884, 1.42, 1.617), (2.283, 1.297, 0.5338), (2.049, 1.719, 0.525), (2.196, 1.527, 0.2644), (2.145, 1.504, 0.7842), (2.511, 0.2726, 0.5474), (2.436, 0.8104, 0.5419), (2.511, 0.5474, 0.2726), (2.436, 0.5419, 0.8104), (0.5419, -0.8104, 2.348), (0.5474, -0.2726, 2.295), (0.8104, -0.5419, 2.348), (0.2726, -0.5474, 2.295), (1.504, -0.7842, 2.145), (1.527, -0.2644, 2.196), (1.719, -0.525, 2.049), (1.297, -0.5338, 2.273), (1.42, -1.617, 1.884), (1.465, -1.24, 2.044), (1.617, -1.42, 1.884), (1.24, -1.465, 2.044), (0.5338, 1.297, 2.273), (0.525, 1.719, 2.049), (0.7842, 1.504, 2.145), (0.2644, 1.527, 2.196), (1.465, 1.24, 2.044), (1.42, 1.617, 1.884), (1.617, 1.42, 1.884), (1.24, 1.465, 2.044), (1.527, 0.2644, 2.196), (1.504, 0.7842, 2.145), (1.719, 0.525, 2.049), (1.297, 0.5338, 2.273), (-1.465, 1.24, 2.044), (-1.42, 1.617, 1.884), (-1.24, 1.465, 2.044), (-1.617, 1.42, 1.884), (-0.5338, 1.297, 2.273), (-0.525, 1.719, 2.049), (-0.2644, 1.527, 2.196), (-0.7842, 1.504, 2.145), (-0.5474, 0.2726, 2.295), (-0.5419, 0.8104, 2.348), (-0.2726, 0.5474, 2.295), (-0.8104, 0.5419, 2.348), (-0.8178, 0.5419, -2.342), (-0.2907, 0.5474, -2.281), (-0.5493, 0.8104, -2.342), (-0.5656, 0.2726, -2.281), (-0.7842, 1.504, -2.145), (-0.2644, 1.527, -2.196), (-0.525, 1.719, -2.049), (-0.5346, 1.297, -2.273), (-1.617, 1.42, -1.884), (-1.24, 1.465, -2.044), (-1.42, 1.617, -1.884), (-1.465, 1.24, -2.044), (1.296, 0.5338, -2.273), (1.719, 0.525, -2.049), (1.504, 0.7842, -2.145), (1.527, 0.2644, -2.196), (1.24, 1.465, -2.044), (1.617, 1.42, -1.884), (1.42, 1.617, -1.884), (1.465, 1.24, -2.044), (0.2644, 1.527, -2.196), (0.7842, 1.504, -2.145), (0.525, 1.719, -2.049), (0.5329, 1.297, -2.273), (1.24, -1.465, -2.044), (1.617, -1.42, -1.884), (1.465, -1.24, -2.044), (1.42, -1.617, -1.884), (1.296, -0.5338, -2.273), (1.719, -0.525, -2.049), (1.527, -0.2644, -2.196), (1.504, -0.7842, -2.145), (0.2545, -0.5474, -2.281), (0.803, -0.5419, -2.342), (0.5293, -0.2726, -2.281), (0.5345, -0.8104, -2.342), (0.2644, -1.527, -2.196), (0.7842, -1.504, -2.145), (0.5329, -1.297, -2.273), (0.525, -1.719, -2.049), (0.2545, 0.5474, -2.281), (0.803, 0.5419, -2.342), (0.5345, 0.8104, -2.342), (0.5293, 0.2726, -2.281), (-1.719, 0.525, -2.049), (-1.297, 0.5338, -2.273), (-1.504, 0.7842, -2.145), (-1.527, 0.2644, -2.196), (-1.527, 0.2644, 2.196), (-1.504, 0.7842, 2.145), (-1.297, 0.5338, 2.273), (-1.719, 0.525, 2.049), (0.5474, 0.2726, 2.295), (0.5419, 0.8104, 2.348), (0.8104, 0.5419, 2.348), (0.2726, 0.5474, 2.295), (0.525, -1.719, 2.049), (0.5338, -1.297, 2.273), (0.7842, -1.504, 2.145), (0.2644, -1.527, 2.196), (2.196, 0.2644, 1.527), (2.145, 0.7842, 1.504), (2.283, 0.5338, 1.297), (2.049, 0.525, 1.719), (2.511, 0.2726, -0.5474), (2.436, 0.8104, -0.5419), (2.436, 0.5419, -0.8104), (2.511, 0.5474, -0.2726), (2.049, -1.719, -0.525), (2.283, -1.297, -0.5338), (2.145, -1.504, -0.7842), (2.196, -1.527, -0.2644), (0.2644, -2.196, 1.527), (0.7842, -2.145, 1.504), (0.5338, -2.283, 1.297), (0.525, -2.049, 1.719), (0.2726, -2.511, -0.5474), (0.8104, -2.436, -0.5419), (0.5419, -2.436, -0.8104), (0.5474, -2.511, -0.2726), (-1.719, -2.049, -0.525), (-1.297, -2.283, -0.5338), (-1.504, -2.145, -0.7842), (-1.527, -2.196, -0.2644), (-2.196, -0.2644, 1.527), (-2.145, -0.7842, 1.504), (-2.283, -0.5338, 1.297), (-2.049, -0.525, 1.719), (-2.511, -0.2726, -0.5474), (-2.436, -0.8104, -0.5419), (-2.436, -0.5419, -0.8104), (-2.511, -0.5474, -0.2726), (-2.049, 1.719, -0.525), (-2.283, 1.297, -0.5338), (-2.145, 1.504, -0.7842), (-2.196, 1.527, -0.2644), (0.2644, 2.196, -1.527), (0.7842, 2.145, -1.504), (0.5338, 2.283, -1.297), (0.525, 2.049, -1.719), (0.2726, 2.511, 0.5474), (0.8104, 2.436, 0.5419), (0.5419, 2.436, 0.8104), (0.5474, 2.511, 0.2726), (-1.719, 2.049, 0.525), (-1.297, 2.283, 0.5338), (-1.504, 2.145, 0.7842), (-1.527, 2.196, 0.2644), (-1.617, 1.884, -1.42), (-1.24, 2.044, -1.465), (-1.465, 2.044, -1.24), (-1.42, 1.884, -1.617), (-1.884, 1.617, 1.42), (-2.044, 1.24, 1.465), (-2.044, 1.465, 1.24), (-1.884, 1.42, 1.617), (-1.617, -1.884, 1.42), (-1.24, -2.044, 1.465), (-1.465, -2.044, 1.24), (-1.42, -1.884, 1.617), (1.884, -1.617, 1.42), (2.044, -1.24, 1.465), (2.044, -1.465, 1.24), (1.884, -1.42, 1.617), (-1.42, -1.617, 1.884), (-1.465, -1.24, 2.044), (-1.24, -1.465, 2.044), (-1.617, -1.42, 1.884), (-1.617, -1.42, -1.884), (-1.24, -1.465, -2.044), (-1.465, -1.24, -2.044), (-1.42, -1.617, -1.884), (-1.225, -1.651, -1.94), (-1.258, -1.258, -2.126), (-1.651, -1.225, -1.94), (-1.651, -1.225, 1.94), (-1.258, -1.258, 2.126), (-1.225, -1.651, 1.94), (1.94, -1.225, 1.651), (2.126, -1.258, 1.258), (1.94, -1.651, 1.225), (-1.225, -1.94, 1.651), (-1.258, -2.126, 1.258), (-1.651, -1.94, 1.225), (-1.94, 1.225, 1.651), (-2.126, 1.258, 1.258), (-1.94, 1.651, 1.225), (-1.225, 1.94, -1.651), (-1.258, 2.126, -1.258), (-1.651, 1.94, -1.225), (-1.303, 2.305, 0.2669), (-1.286, 2.246, 0.7922), (-1.702, 2.022, 0.7776), (0.814, 2.462, 0.271), (0.8053, 2.391, 0.8053), (0.271, 2.462, 0.814), (0.7776, 2.022, -1.702), (0.7922, 2.246, -1.286), (0.2669, 2.305, -1.304), (-2.305, 1.304, -0.2669), (-2.246, 1.286, -0.7922), (-2.022, 1.702, -0.7776), (-2.462, -0.814, -0.271), (-2.391, -0.8053, -0.8053), (-2.462, -0.271, -0.814), (-2.022, -0.7776, 1.702), (-2.246, -0.7922, 1.286), (-2.305, -0.2669, 1.304), (-1.304, -2.305, -0.2669), (-1.286, -2.246, -0.7922), (-1.702, -2.022, -0.7776), (0.814, -2.462, -0.271), (0.8053, -2.391, -0.8053), (0.271, -2.462, -0.814), (0.7776, -2.022, 1.702), (0.7922, -2.246, 1.286), (0.2669, -2.305, 1.304), (2.305, -1.304, -0.2669), (2.246, -1.286, -0.7922), (2.022, -1.702, -0.7776), (2.462, 0.814, -0.271), (2.391, 0.8053, -0.8053), (2.462, 0.271, -0.814), (2.022, 0.7776, 1.702), (2.246, 0.7922, 1.286), (2.305, 0.2669, 1.304), (0.2669, -1.304, 2.291), (0.7922, -1.286, 2.241), (0.7776, -1.702, 2.022), (0.271, 0.814, 2.34), (0.8053, 0.8053, 2.342), (0.814, 0.271, 2.34), (-1.702, 0.7776, 2.022), (-1.286, 0.7922, 2.241), (-1.304, 0.2669, 2.291), (-1.305, 0.2669, -2.29), (-1.287, 0.7922, -2.241), (-1.702, 0.7776, -2.022), (0.8037, 0.271, -2.332), (0.8012, 0.8053, -2.339), (0.2607, 0.814, -2.332), (0.7776, -1.702, -2.022), (0.7918, -1.286, -2.241), (0.2656, -1.303, -2.29), (0.8012, -0.8053, -2.339), (0.8037, -0.271, -2.332), (0.249, -0.2737, -2.148), (1.702, -0.7776, -2.022), (1.73, -0.2625, -2.065), (1.302, -0.2669, -2.29), (1.585, -1.585, -1.817), (1.651, -1.225, -1.94), (1.258, -1.258, -2.126), (0.7918, 1.286, -2.241), (0.7776, 1.702, -2.022), (0.2625, 1.73, -2.065), (1.651, 1.225, -1.94), (1.585, 1.585, -1.817), (1.225, 1.651, -1.94), (1.73, 0.2625, -2.065), (1.702, 0.7776, -2.022), (1.286, 0.7922, -2.241), (-1.258, 1.258, -2.126), (-1.225, 1.651, -1.94), (-1.585, 1.585, -1.817), (-0.2681, 1.304, -2.29), (-0.2625, 1.73, -2.065), (-0.7776, 1.702, -2.022), (-0.2985, 0.2737, -2.148), (-0.2813, 0.814, -2.332), (-0.8095, 0.8053, -2.339), (-0.8053, 0.8053, 2.342), (-0.271, 0.814, 2.34), (-0.2737, 0.2737, 2.153), (-0.7776, 1.702, 2.022), (-0.2625, 1.73, 2.065), (-0.2669, 1.303, 2.291), (-1.585, 1.585, 1.817), (-1.225, 1.651, 1.94), (-1.258, 1.258, 2.126), (1.286, 0.7922, 2.241), (1.702, 0.7776, 2.022), (1.73, 0.2625, 2.065), (1.225, 1.651, 1.94), (1.585, 1.585, 1.817), (1.651, 1.225, 1.94), (0.2625, 1.73, 2.065), (0.7776, 1.702, 2.022), (0.7922, 1.286, 2.241), (1.258, -1.258, 2.126), (1.651, -1.225, 1.94), (1.585, -1.585, 1.817), (1.303, -0.2669, 2.291), (1.73, -0.2625, 2.065), (1.702, -0.7776, 2.022), (0.2737, -0.2737, 2.153), (0.814, -0.271, 2.34), (0.8053, -0.8053, 2.342), (2.391, 0.8053, 0.8053), (2.462, 0.814, 0.271), (2.539, 0.2737, 0.2737), (2.022, 1.702, 0.7776), (2.065, 1.73, 0.2625), (2.305, 1.303, 0.2669), (1.817, 1.585, 1.585), (1.94, 1.651, 1.225), (2.126, 1.258, 1.258), (2.246, 0.7922, -1.286), (2.022, 0.7776, -1.702), (2.065, 0.2625, -1.73), (1.94, 1.651, -1.225), (1.817, 1.585, -1.585), (1.94, 1.225, -1.651), (2.065, 1.73, -0.2625), (2.022, 1.702, -0.7776), (2.246, 1.286, -0.7922), (2.126, -1.258, -1.258), (1.94, -1.225, -1.651), (1.817, -1.585, -1.585), (2.305, -0.2669, -1.304), (2.065, -0.2625, -1.73), (2.022, -0.7776, -1.702), (2.539, -0.2737, -0.2737), (2.462, -0.271, -0.814), (2.391, -0.8053, -0.8053), (0.8053, -2.391, 0.8053), (0.814, -2.462, 0.271), (0.2737, -2.539, 0.2737), (1.702, -2.022, 0.7776), (1.73, -2.065, 0.2625), (1.303, -2.305, 0.2669), (1.585, -1.817, 1.585), (1.651, -1.94, 1.225), (1.258, -2.126, 1.258), (0.7922, -2.246, -1.286), (0.7776, -2.022, -1.702), (0.2625, -2.065, -1.73), (1.651, -1.94, -1.225), (1.585, -1.817, -1.585), (1.225, -1.94, -1.651), (1.73, -2.065, -0.2625), (1.702, -2.022, -0.7776), (1.286, -2.246, -0.7922), (-1.258, -2.126, -1.258), (-1.225, -1.94, -1.651), (-1.585, -1.817, -1.585), (-0.2669, -2.305, -1.304), (-0.2625, -2.065, -1.73), (-0.7776, -2.022, -1.702), (-0.2737, -2.539, -0.2737), (-0.271, -2.462, -0.814), (-0.8053, -2.391, -0.8053), (-2.391, -0.8053, 0.8053), (-2.462, -0.814, 0.271), (-2.539, -0.2737, 0.2737), (-2.022, -1.702, 0.7776), (-2.065, -1.73, 0.2625), (-2.305, -1.303, 0.2669), (-1.817, -1.585, 1.585), (-1.94, -1.651, 1.225), (-2.126, -1.258, 1.258), (-2.246, -0.7922, -1.286), (-2.022, -0.7776, -1.702), (-2.065, -0.2625, -1.73), (-1.94, -1.651, -1.225), (-1.817, -1.585, -1.585), (-1.94, -1.225, -1.651), (-2.065, -1.73, -0.2625), (-2.022, -1.702, -0.7776), (-2.246, -1.286, -0.7922), (-2.126, 1.258, -1.258), (-1.94, 1.225, -1.651), (-1.817, 1.585, -1.585), (-2.305, 0.2669, -1.304), (-2.065, 0.2625, -1.73), (-2.022, 0.7776, -1.702), (-2.539, 0.2737, -0.2737), (-2.462, 0.271, -0.814), (-2.391, 0.8053, -0.8053), (0.8053, 2.391, -0.8053), (0.814, 2.462, -0.271), (0.2737, 2.539, -0.2737), (1.702, 2.022, -0.7776), (1.73, 2.065, -0.2625), (1.304, 2.305, -0.2669), (1.585, 1.817, -1.585), (1.651, 1.94, -1.225), (1.258, 2.126, -1.258), (0.7922, 2.246, 1.286), (0.7776, 2.022, 1.702), (0.2625, 2.065, 1.73), (1.651, 1.94, 1.225), (1.585, 1.817, 1.585), (1.225, 1.94, 1.651), (1.73, 2.065, 0.2625), (1.702, 2.022, 0.7776), (1.286, 2.246, 0.7922), (-1.258, 2.126, 1.258), (-1.225, 1.94, 1.651), (-1.585, 1.817, 1.585), (-0.2669, 2.305, 1.304), (-0.2625, 2.065, 1.73), (-0.7776, 2.022, 1.702), (-0.2737, 2.539, 0.2737), (-0.271, 2.462, 0.814), (-0.8053, 2.391, 0.8053), (-1.286, 2.246, -0.7922), (-1.303, 2.305, -0.2669), (-1.73, 2.065, -0.2625), (-0.271, 2.462, -0.814), (-0.2737, 2.539, -0.2737), (-0.814, 2.462, -0.271), (-0.2625, 2.065, -1.73), (-0.2669, 2.305, -1.304), (-0.7922, 2.246, -1.286), (-2.246, 1.286, 0.7922), (-2.305, 1.304, 0.2669), (-2.065, 1.73, 0.2625), (-2.462, 0.271, 0.814), (-2.539, 0.2737, 0.2737), (-2.462, 0.814, 0.271), (-2.065, 0.2625, 1.73), (-2.305, 0.2669, 1.304), (-2.246, 0.7922, 1.286), (-1.286, -2.246, 0.7922), (-1.304, -2.305, 0.2669), (-1.73, -2.065, 0.2625), (-0.271, -2.462, 0.814), (-0.2737, -2.539, 0.2737), (-0.814, -2.462, 0.271), (-0.2625, -2.065, 1.73), (-0.2669, -2.305, 1.304), (-0.7922, -2.246, 1.286), (2.246, -1.286, 0.7922), (2.305, -1.304, 0.2669), (2.065, -1.73, 0.2625), (2.462, -0.271, 0.814), (2.539, -0.2737, 0.2737), (2.462, -0.814, 0.271), (2.065, -0.2625, 1.73), (2.305, -0.2669, 1.304), (2.246, -0.7922, 1.286), (-0.7922, -1.286, 2.241), (-0.2669, -1.304, 2.291), (-0.2625, -1.73, 2.065), (-0.814, -0.271, 2.34), (-0.2737, -0.2737, 2.153), (-0.271, -0.814, 2.34), (-1.73, -0.2625, 2.065), (-1.304, -0.2669, 2.291), (-1.286, -0.7922, 2.241), (-1.287, -0.7922, -2.241), (-1.305, -0.2669, -2.29), (-1.73, -0.2625, -2.065), (-0.2813, -0.814, -2.332), (-0.2985, -0.2737, -2.148), (-0.8243, -0.271, -2.332), (-0.2625, -1.73, -2.065), (-0.2681, -1.303, -2.29), (-0.7926, -1.286, -2.241), (-0.7776, -1.702, -2.022), (-0.8095, -0.8053, -2.339), (-1.702, -0.7776, -2.022), (-1.702, -0.7776, 2.022), (-0.8053, -0.8053, 2.342), (-0.7776, -1.702, 2.022), (2.022, -0.7776, 1.702), (2.391, -0.8053, 0.8053), (2.022, -1.702, 0.7776), (-0.7776, -2.022, 1.702), (-0.8053, -2.391, 0.8053), (-1.702, -2.022, 0.7776), (-2.022, 0.7776, 1.702), (-2.391, 0.8053, 0.8053), (-2.022, 1.702, 0.7776), (-0.7776, 2.022, -1.702), (-0.8053, 2.391, -0.8053), (-1.702, 2.022, -0.7776), (-0.814, 2.462, 0.271), (-0.7922, 2.246, 1.286), (-1.651, 1.94, 1.225), (1.304, 2.305, 0.2669), (1.258, 2.126, 1.258), (0.2669, 2.305, 1.304), (1.225, 1.94, -1.651), (1.286, 2.246, -0.7922), (0.271, 2.462, -0.814), (-2.462, 0.814, -0.271), (-2.246, 0.7922, -1.286), (-1.94, 1.651, -1.225), (-2.305, -1.303, -0.2669), (-2.126, -1.258, -1.258), (-2.305, -0.2669, -1.304), (-1.94, -1.225, 1.651), (-2.246, -1.286, 0.7922), (-2.462, -0.271, 0.814), (-0.814, -2.462, -0.271), (-0.7922, -2.246, -1.286), (-1.651, -1.94, -1.225), (1.303, -2.305, -0.2669), (1.258, -2.126, -1.258), (0.2669, -2.305, -1.304), (1.225, -1.94, 1.651), (1.286, -2.246, 0.7922), (0.271, -2.462, 0.814), (2.462, -0.814, -0.271), (2.246, -0.7922, -1.286), (1.94, -1.651, -1.225), (2.305, 1.303, -0.2669), (2.126, 1.258, -1.258), (2.305, 0.2669, -1.304), (1.94, 1.225, 1.651), (2.246, 1.286, 0.7922), (2.462, 0.271, 0.814), (0.271, -0.814, 2.34), (1.286, -0.7922, 2.241), (1.225, -1.651, 1.94), (0.2669, 1.303, 2.291), (1.258, 1.258, 2.126), (1.304, 0.2669, 2.291), (-1.651, 1.225, 1.94), (-0.7922, 1.286, 2.241), (-0.814, 0.271, 2.34), (-0.8243, 0.271, -2.332), (-0.7926, 1.286, -2.241), (-1.651, 1.225, -1.94), (1.302, 0.2669, -2.29), (1.258, 1.258, -2.126), (0.2656, 1.304, -2.29), (1.225, -1.651, -1.94), (1.286, -0.7922, -2.241), (0.2607, -0.814, -2.332), (0.2625, -1.73, -2.065), (0.249, 0.2737, -2.148), (-1.73, 0.2625, -2.065), (-1.73, 0.2625, 2.065), (0.2737, 0.2737, 2.153), (0.2625, -1.73, 2.065), (2.065, 0.2625, 1.73), (2.539, 0.2737, -0.2737), (2.065, -1.73, -0.2625), (0.2625, -2.065, 1.73), (0.2737, -2.539, -0.2737), (-1.73, -2.065, -0.2625), (-2.065, -0.2625, 1.73), (-2.539, -0.2737, -0.2737), (-2.065, 1.73, -0.2625), (0.2625, 2.065, -1.73), (0.2737, 2.539, 0.2737), (-1.73, 2.065, 0.2625), (-1.585, 1.817, -1.585), (-1.817, 1.585, 1.585), (-1.585, -1.817, 1.585), (1.817, -1.585, 1.585), (-1.585, -1.585, 1.817), (-1.585, -1.585, -1.817)], [], [(1537, 389, 2, 643), (1536, 649, 6, 396), (1535, 394, 5, 390), (1534, 396, 6, 392), (1533, 397, 7, 393), (1532, 387, 3, 645), (1531, 410, 15, 633), (1530, 411, 20, 652), (1529, 399, 9, 653), (1528, 414, 15, 405), (1527, 415, 21, 656), (1526, 409, 19, 657), (1525, 418, 14, 404), (1524, 419, 22, 660), (1523, 408, 18, 661), (1522, 422, 12, 402), (1521, 423, 23, 664), (1520, 406, 16, 665), (1519, 426, 18, 408), (1518, 427, 24, 668), (1517, 637, 19, 669), (1516, 430, 13, 631), (1515, 431, 25, 672), (1514, 401, 11, 673), (1513, 482, 73, 625), (1512, 483, 74, 676), (1511, 449, 41, 677), (1510, 486, 72, 624), (1509, 487, 75, 680), (1508, 479, 71, 681), (1507, 490, 31, 583), (1506, 491, 76, 684), (1505, 478, 70, 685), (1504, 494, 69, 621), (1503, 495, 77, 688), (1502, 589, 37, 689), (1501, 498, 68, 620), (1500, 499, 78, 692), (1499, 475, 67, 693), (1498, 502, 48, 456), (1497, 503, 79, 696), (1496, 474, 66, 697), (1495, 506, 65, 617), (1494, 507, 80, 700), (1493, 454, 46, 701), (1492, 510, 64, 616), (1491, 511, 81, 704), (1490, 471, 63, 705), (1489, 514, 42, 450), (1488, 515, 82, 708), (1487, 470, 62, 709), (1486, 518, 61, 613), (1485, 519, 83, 712), (1484, 456, 48, 713), (1483, 522, 60, 612), (1482, 523, 84, 716), (1481, 467, 59, 717), (1480, 526, 44, 452), (1479, 527, 85, 720), (1478, 466, 58, 721), (1477, 530, 57, 609), (1476, 531, 86, 724), (1475, 457, 49, 725), (1474, 534, 56, 608), (1473, 535, 87, 728), (1472, 463, 55, 729), (1471, 538, 45, 453), (1470, 539, 88, 732), (1469, 462, 54, 733), (1468, 542, 53, 605), (1467, 543, 89, 736), (1466, 447, 39, 737), (1465, 546, 52, 604), (1464, 547, 90, 740), (1463, 459, 51, 741), (1462, 550, 33, 585), (1461, 551, 91, 744), (1460, 458, 50, 745), (1459, 554, 45, 597), (1458, 555, 92, 748), (1457, 435, 27, 749), (1456, 558, 33, 441), (1455, 559, 93, 752), (1454, 445, 37, 753), (1453, 562, 32, 440), (1452, 563, 94, 756), (1451, 444, 36, 757), (1450, 566, 30, 438), (1449, 567, 95, 760), (1448, 442, 34, 761), (1447, 570, 36, 444), (1446, 571, 96, 764), (1445, 601, 49, 765), (1444, 574, 43, 595), (1443, 575, 97, 768), (1442, 437, 29, 769), (1441, 770, 289, 577), (1440, 771, 290, 772), (1439, 629, 149, 773), (1438, 774, 288, 576), (1437, 775, 291, 776), (1436, 767, 287, 777), (1435, 778, 115, 403), (1434, 779, 292, 780), (1433, 766, 286, 781), (1432, 782, 285, 573), (1431, 783, 293, 784), (1430, 409, 121, 785), (1429, 786, 284, 572), (1428, 787, 294, 788), (1427, 763, 283, 789), (1426, 790, 156, 636), (1425, 791, 295, 792), (1424, 762, 282, 793), (1423, 794, 281, 569), (1422, 795, 296, 796), (1421, 634, 154, 797), (1420, 798, 280, 568), (1419, 799, 297, 800), (1418, 759, 279, 801), (1417, 802, 150, 630), (1416, 803, 298, 804), (1415, 758, 278, 805), (1414, 806, 277, 565), (1413, 807, 299, 808), (1412, 636, 156, 809), (1411, 810, 276, 564), (1410, 811, 300, 812), (1409, 755, 275, 813), (1408, 814, 152, 632), (1407, 815, 301, 816), (1406, 754, 274, 817), (1405, 818, 273, 561), (1404, 819, 302, 820), (1403, 637, 157, 821), (1402, 822, 272, 560), (1401, 823, 303, 824), (1400, 751, 271, 825), (1399, 826, 153, 633), (1398, 827, 304, 828), (1397, 750, 270, 829), (1396, 830, 269, 557), (1395, 831, 305, 832), (1394, 627, 147, 833), (1393, 834, 268, 556), (1392, 835, 306, 836), (1391, 747, 267, 837), (1390, 838, 117, 405), (1389, 839, 307, 840), (1388, 746, 266, 841), (1387, 842, 265, 553), (1386, 843, 308, 844), (1385, 650, 170, 845), (1384, 846, 264, 552), (1383, 847, 309, 848), (1382, 743, 263, 849), (1381, 850, 105, 393), (1380, 851, 310, 852), (1379, 742, 262, 853), (1378, 854, 261, 549), (1377, 855, 311, 856), (1376, 651, 171, 857), (1375, 858, 260, 548), (1374, 859, 312, 860), (1373, 739, 259, 861), (1372, 862, 124, 412), (1371, 863, 313, 864), (1370, 738, 258, 865), (1369, 866, 257, 545), (1368, 867, 314, 868), (1367, 639, 159, 869), (1366, 870, 256, 544), (1365, 871, 315, 872), (1364, 735, 255, 873), (1363, 874, 125, 413), (1362, 875, 316, 876), (1361, 734, 254, 877), (1360, 878, 253, 541), (1359, 879, 317, 880), (1358, 654, 174, 881), (1357, 882, 252, 540), (1356, 883, 318, 884), (1355, 731, 251, 885), (1354, 886, 165, 645), (1353, 887, 319, 888), (1352, 730, 250, 889), (1351, 890, 249, 537), (1350, 891, 320, 892), (1349, 655, 175, 893), (1348, 894, 248, 536), (1347, 895, 321, 896), (1346, 727, 247, 897), (1345, 898, 128, 416), (1344, 899, 322, 900), (1343, 726, 246, 901), (1342, 902, 245, 533), (1341, 903, 323, 904), (1340, 649, 169, 905), (1339, 906, 244, 532), (1338, 907, 324, 908), (1337, 723, 243, 909), (1336, 910, 129, 417), (1335, 911, 325, 912), (1334, 722, 242, 913), (1333, 914, 241, 529), (1332, 915, 326, 916), (1331, 658, 178, 917), (1330, 918, 240, 528), (1329, 919, 327, 920), (1328, 719, 239, 921), (1327, 922, 164, 644), (1326, 923, 328, 924), (1325, 718, 238, 925), (1324, 926, 237, 525), (1323, 927, 329, 928), (1322, 659, 179, 929), (1321, 930, 236, 524), (1320, 931, 330, 932), (1319, 715, 235, 933), (1318, 934, 132, 420), (1317, 935, 331, 936), (1316, 714, 234, 937), (1315, 938, 233, 521), (1314, 939, 332, 940), (1313, 648, 168, 941), (1312, 942, 232, 520), (1311, 943, 333, 944), (1310, 711, 231, 945), (1309, 946, 133, 421), (1308, 947, 334, 948), (1307, 710, 230, 949), (1306, 950, 229, 517), (1305, 951, 335, 952), (1304, 662, 182, 953), (1303, 954, 228, 516), (1302, 955, 336, 956), (1301, 707, 227, 957), (1300, 958, 162, 642), (1299, 959, 337, 960), (1298, 706, 226, 961), (1297, 962, 225, 513), (1296, 963, 338, 964), (1295, 663, 183, 965), (1294, 966, 224, 512), (1293, 967, 339, 968), (1292, 703, 223, 969), (1291, 970, 136, 424), (1290, 971, 340, 972), (1289, 702, 222, 973), (1288, 974, 221, 509), (1287, 975, 341, 976), (1286, 646, 166, 977), (1285, 978, 220, 508), (1284, 979, 342, 980), (1283, 699, 219, 981), (1282, 982, 137, 425), (1281, 983, 343, 984), (1280, 698, 218, 985), (1279, 986, 217, 505), (1278, 987, 344, 988), (1277, 666, 186, 989), (1276, 990, 216, 504), (1275, 991, 345, 992), (1274, 695, 215, 993), (1273, 994, 168, 648), (1272, 995, 346, 996), (1271, 694, 214, 997), (1270, 998, 213, 501), (1269, 999, 347, 1000), (1268, 667, 187, 1001), (1267, 1002, 212, 500), (1266, 1003, 348, 1004), (1265, 691, 211, 1005), (1264, 1006, 140, 428), (1263, 1007, 349, 1008), (1262, 690, 210, 1009), (1261, 1010, 209, 497), (1260, 1011, 350, 1012), (1259, 397, 109, 1013), (1258, 1014, 208, 496), (1257, 1015, 351, 1016), (1256, 687, 207, 1017), (1255, 1018, 141, 429), (1254, 1019, 352, 1020), (1253, 686, 206, 1021), (1252, 1022, 205, 493), (1251, 1023, 353, 1024), (1250, 670, 190, 1025), (1249, 1026, 204, 492), (1248, 1027, 354, 1028), (1247, 683, 203, 1029), (1246, 1030, 103, 391), (1245, 1031, 355, 1032), (1244, 682, 202, 1033), (1243, 1034, 201, 489), (1242, 1035, 356, 1036), (1241, 671, 191, 1037), (1240, 1038, 200, 488), (1239, 1039, 357, 1040), (1238, 679, 199, 1041), (1237, 1042, 144, 432), (1236, 1043, 358, 1044), (1235, 678, 198, 1045), (1234, 1046, 197, 485), (1233, 1047, 359, 1048), (1232, 641, 161, 1049), (1231, 1050, 196, 484), (1230, 1051, 360, 1052), (1229, 675, 195, 1053), (1228, 1054, 145, 433), (1227, 1055, 361, 1056), (1226, 674, 194, 1057), (1225, 1058, 193, 481), (1224, 1059, 362, 1060), (1223, 593, 113, 1061), (1222, 1062, 192, 480), (1221, 1063, 363, 1064), (1220, 623, 143, 1065), (1219, 1066, 151, 439), (1218, 1067, 364, 1068), (1217, 622, 142, 1069), (1216, 1070, 189, 477), (1215, 1071, 365, 1072), (1214, 445, 157, 1073), (1213, 1074, 188, 476), (1212, 1075, 366, 1076), (1211, 619, 139, 1077), (1210, 1078, 120, 600), (1209, 1079, 367, 1080), (1208, 618, 138, 1081), (1207, 1082, 185, 473), (1206, 1083, 368, 1084), (1205, 598, 118, 1085), (1204, 1086, 184, 472), (1203, 1087, 369, 1088), (1202, 615, 135, 1089), (1201, 1090, 114, 594), (1200, 1091, 370, 1092), (1199, 614, 134, 1093), (1198, 1094, 181, 469), (1197, 1095, 371, 1096), (1196, 600, 120, 1097), (1195, 1098, 180, 468), (1194, 1099, 372, 1100), (1193, 611, 131, 1101), (1192, 1102, 116, 596), (1191, 1103, 373, 1104), (1190, 610, 130, 1105), (1189, 1106, 177, 465), (1188, 1107, 374, 1108), (1187, 601, 121, 1109), (1186, 1110, 176, 464), (1185, 1111, 375, 1112), (1184, 607, 127, 1113), (1183, 1114, 117, 597), (1182, 1115, 376, 1116), (1181, 606, 126, 1117), (1180, 1118, 173, 461), (1179, 1119, 377, 1120), (1178, 591, 111, 1121), (1177, 1122, 172, 460), (1176, 1123, 378, 1124), (1175, 603, 123, 1125), (1174, 1126, 153, 441), (1173, 1127, 379, 1128), (1172, 602, 122, 1129), (1171, 1130, 165, 453), (1170, 1131, 380, 1132), (1169, 579, 99, 1133), (1168, 1134, 105, 585), (1167, 1135, 381, 1136), (1166, 589, 109, 1137), (1165, 1138, 104, 584), (1164, 1139, 382, 1140), (1163, 588, 108, 1141), (1162, 1142, 102, 582), (1161, 1143, 383, 1144), (1160, 586, 106, 1145), (1159, 1146, 108, 588), (1158, 1147, 384, 1148), (1157, 457, 169, 1149), (1156, 1150, 163, 451), (1155, 1151, 385, 1152), (1154, 581, 101, 1153), (1151, 1154, 1153, 385), (289, 769, 1154, 1151), (769, 29, 581, 1154), (766, 1155, 1152, 286), (97, 577, 1155, 766), (577, 289, 1151, 1155), (574, 1156, 451, 43), (286, 1152, 1156, 574), (1152, 385, 1150, 1156), (1147, 1157, 1149, 384), (285, 765, 1157, 1147), (765, 49, 457, 1157), (762, 1158, 1148, 282), (96, 573, 1158, 762), (573, 285, 1147, 1158), (570, 1159, 588, 36), (282, 1148, 1159, 570), (1148, 384, 1146, 1159), (1143, 1160, 1145, 383), (281, 761, 1160, 1143), (761, 34, 586, 1160), (758, 1161, 1144, 278), (95, 569, 1161, 758), (569, 281, 1143, 1161), (566, 1162, 582, 30), (278, 1144, 1162, 566), (1144, 383, 1142, 1162), (1139, 1163, 1141, 382), (277, 757, 1163, 1139), (757, 36, 588, 1163), (754, 1164, 1140, 274), (94, 565, 1164, 754), (565, 277, 1139, 1164), (562, 1165, 584, 32), (274, 1140, 1165, 562), (1140, 382, 1138, 1165), (1135, 1166, 1137, 381), (273, 753, 1166, 1135), (753, 37, 589, 1166), (750, 1167, 1136, 270), (93, 561, 1167, 750), (561, 273, 1135, 1167), (558, 1168, 585, 33), (270, 1136, 1168, 558), (1136, 381, 1134, 1168), (1131, 1169, 1133, 380), (269, 749, 1169, 1131), (749, 27, 579, 1169), (746, 1170, 1132, 266), (92, 557, 1170, 746), (557, 269, 1131, 1170), (554, 1171, 453, 45), (266, 1132, 1171, 554), (1132, 380, 1130, 1171), (1127, 1172, 1129, 379), (265, 745, 1172, 1127), (745, 50, 602, 1172), (742, 1173, 1128, 262), (91, 553, 1173, 742), (553, 265, 1127, 1173), (550, 1174, 441, 33), (262, 1128, 1174, 550), (1128, 379, 1126, 1174), (1123, 1175, 1125, 378), (261, 741, 1175, 1123), (741, 51, 603, 1175), (738, 1176, 1124, 258), (90, 549, 1176, 738), (549, 261, 1123, 1176), (546, 1177, 460, 52), (258, 1124, 1177, 546), (1124, 378, 1122, 1177), (1119, 1178, 1121, 377), (257, 737, 1178, 1119), (737, 39, 591, 1178), (734, 1179, 1120, 254), (89, 545, 1179, 734), (545, 257, 1119, 1179), (542, 1180, 461, 53), (254, 1120, 1180, 542), (1120, 377, 1118, 1180), (1115, 1181, 1117, 376), (253, 733, 1181, 1115), (733, 54, 606, 1181), (730, 1182, 1116, 250), (88, 541, 1182, 730), (541, 253, 1115, 1182), (538, 1183, 597, 45), (250, 1116, 1183, 538), (1116, 376, 1114, 1183), (1111, 1184, 1113, 375), (249, 729, 1184, 1111), (729, 55, 607, 1184), (726, 1185, 1112, 246), (87, 537, 1185, 726), (537, 249, 1111, 1185), (534, 1186, 464, 56), (246, 1112, 1186, 534), (1112, 375, 1110, 1186), (1107, 1187, 1109, 374), (245, 725, 1187, 1107), (725, 49, 601, 1187), (722, 1188, 1108, 242), (86, 533, 1188, 722), (533, 245, 1107, 1188), (530, 1189, 465, 57), (242, 1108, 1189, 530), (1108, 374, 1106, 1189), (1103, 1190, 1105, 373), (241, 721, 1190, 1103), (721, 58, 610, 1190), (718, 1191, 1104, 238), (85, 529, 1191, 718), (529, 241, 1103, 1191), (526, 1192, 596, 44), (238, 1104, 1192, 526), (1104, 373, 1102, 1192), (1099, 1193, 1101, 372), (237, 717, 1193, 1099), (717, 59, 611, 1193), (714, 1194, 1100, 234), (84, 525, 1194, 714), (525, 237, 1099, 1194), (522, 1195, 468, 60), (234, 1100, 1195, 522), (1100, 372, 1098, 1195), (1095, 1196, 1097, 371), (233, 713, 1196, 1095), (713, 48, 600, 1196), (710, 1197, 1096, 230), (83, 521, 1197, 710), (521, 233, 1095, 1197), (518, 1198, 469, 61), (230, 1096, 1198, 518), (1096, 371, 1094, 1198), (1091, 1199, 1093, 370), (229, 709, 1199, 1091), (709, 62, 614, 1199), (706, 1200, 1092, 226), (82, 517, 1200, 706), (517, 229, 1091, 1200), (514, 1201, 594, 42), (226, 1092, 1201, 514), (1092, 370, 1090, 1201), (1087, 1202, 1089, 369), (225, 705, 1202, 1087), (705, 63, 615, 1202), (702, 1203, 1088, 222), (81, 513, 1203, 702), (513, 225, 1087, 1203), (510, 1204, 472, 64), (222, 1088, 1204, 510), (1088, 369, 1086, 1204), (1083, 1205, 1085, 368), (221, 701, 1205, 1083), (701, 46, 598, 1205), (698, 1206, 1084, 218), (80, 509, 1206, 698), (509, 221, 1083, 1206), (506, 1207, 473, 65), (218, 1084, 1207, 506), (1084, 368, 1082, 1207), (1079, 1208, 1081, 367), (217, 697, 1208, 1079), (697, 66, 618, 1208), (694, 1209, 1080, 214), (79, 505, 1209, 694), (505, 217, 1079, 1209), (502, 1210, 600, 48), (214, 1080, 1210, 502), (1080, 367, 1078, 1210), (1075, 1211, 1077, 366), (213, 693, 1211, 1075), (693, 67, 619, 1211), (690, 1212, 1076, 210), (78, 501, 1212, 690), (501, 213, 1075, 1212), (498, 1213, 476, 68), (210, 1076, 1213, 498), (1076, 366, 1074, 1213), (1071, 1214, 1073, 365), (209, 689, 1214, 1071), (689, 37, 445, 1214), (686, 1215, 1072, 206), (77, 497, 1215, 686), (497, 209, 1071, 1215), (494, 1216, 477, 69), (206, 1072, 1216, 494), (1072, 365, 1070, 1216), (1067, 1217, 1069, 364), (205, 685, 1217, 1067), (685, 70, 622, 1217), (682, 1218, 1068, 202), (76, 493, 1218, 682), (493, 205, 1067, 1218), (490, 1219, 439, 31), (202, 1068, 1219, 490), (1068, 364, 1066, 1219), (1063, 1220, 1065, 363), (201, 681, 1220, 1063), (681, 71, 623, 1220), (678, 1221, 1064, 198), (75, 489, 1221, 678), (489, 201, 1063, 1221), (486, 1222, 480, 72), (198, 1064, 1222, 486), (1064, 363, 1062, 1222), (1059, 1223, 1061, 362), (197, 677, 1223, 1059), (677, 41, 593, 1223), (674, 1224, 1060, 194), (74, 485, 1224, 674), (485, 197, 1059, 1224), (482, 1225, 481, 73), (194, 1060, 1225, 482), (1060, 362, 1058, 1225), (1055, 1226, 1057, 361), (196, 676, 1226, 1055), (676, 74, 674, 1226), (623, 1227, 1056, 143), (71, 484, 1227, 623), (484, 196, 1055, 1227), (431, 1228, 433, 25), (143, 1056, 1228, 431), (1056, 361, 1054, 1228), (1051, 1229, 1053, 360), (146, 434, 1229, 1051), (434, 26, 675, 1229), (671, 1230, 1052, 191), (8, 626, 1230, 671), (626, 146, 1051, 1230), (479, 1231, 484, 71), (191, 1052, 1231, 479), (1052, 360, 1050, 1231), (1047, 1232, 1049, 359), (98, 386, 1232, 1047), (386, 1, 641, 1232), (675, 1233, 1048, 195), (26, 578, 1233, 675), (578, 98, 1047, 1233), (483, 1234, 485, 74), (195, 1048, 1234, 483), (1048, 359, 1046, 1234), (1043, 1235, 1045, 358), (200, 680, 1235, 1043), (680, 75, 678, 1235), (591, 1236, 1044, 111), (39, 488, 1236, 591), (488, 200, 1043, 1236), (399, 1237, 432, 9), (111, 1044, 1237, 399), (1044, 358, 1042, 1237), (1039, 1238, 1041, 357), (158, 446, 1238, 1039), (446, 38, 679, 1238), (639, 1239, 1040, 159), (0, 638, 1239, 639), (638, 158, 1039, 1239), (447, 1240, 488, 39), (159, 1040, 1240, 447), (1040, 357, 1038, 1240), (1035, 1241, 1037, 356), (110, 398, 1241, 1035), (398, 8, 671, 1241), (679, 1242, 1036, 199), (38, 590, 1242, 679), (590, 110, 1035, 1242), (487, 1243, 489, 75), (199, 1036, 1243, 487), (1036, 356, 1034, 1243), (1031, 1244, 1033, 355), (204, 684, 1244, 1031), (684, 76, 682, 1244), (579, 1245, 1032, 99), (27, 492, 1245, 579), (492, 204, 1031, 1245), (387, 1246, 391, 3), (99, 1032, 1246, 387), (1032, 355, 1030, 1246), (1027, 1247, 1029, 354), (144, 624, 1247, 1027), (624, 72, 683, 1247), (627, 1248, 1028, 147), (9, 432, 1248, 627), (432, 144, 1027, 1248), (435, 1249, 492, 27), (147, 1028, 1249, 435), (1028, 354, 1026, 1249), (1023, 1250, 1025, 353), (192, 672, 1250, 1023), (672, 25, 670, 1250), (683, 1251, 1024, 203), (72, 480, 1251, 683), (480, 192, 1023, 1251), (491, 1252, 493, 76), (203, 1024, 1252, 491), (1024, 353, 1022, 1252), (1019, 1253, 1021, 352), (208, 688, 1253, 1019), (688, 77, 686, 1253), (619, 1254, 1020, 139), (67, 496, 1254, 619), (496, 208, 1019, 1254), (427, 1255, 429, 24), (139, 1020, 1255, 427), (1020, 352, 1018, 1255), (1015, 1256, 1017, 351), (155, 443, 1256, 1015), (443, 35, 687, 1256), (667, 1257, 1016, 187), (17, 635, 1257, 667), (635, 155, 1015, 1257), (475, 1258, 496, 67), (187, 1016, 1258, 475), (1016, 351, 1014, 1258), (1011, 1259, 1013, 350), (107, 395, 1259, 1011), (395, 7, 397, 1259), (687, 1260, 1012, 207), (35, 587, 1260, 687), (587, 107, 1011, 1260), (495, 1261, 497, 77), (207, 1012, 1261, 495), (1012, 350, 1010, 1261), (1007, 1262, 1009, 349), (212, 692, 1262, 1007), (692, 78, 690, 1262), (598, 1263, 1008, 118), (46, 500, 1263, 598), (500, 212, 1007, 1263), (406, 1264, 428, 16), (118, 1008, 1264, 406), (1008, 349, 1006, 1264), (1003, 1265, 1005, 348), (167, 455, 1265, 1003), (455, 47, 691, 1265), (646, 1266, 1004, 166), (4, 647, 1266, 646), (647, 167, 1003, 1266), (454, 1267, 500, 46), (166, 1004, 1267, 454), (1004, 348, 1002, 1267), (999, 1268, 1001, 347), (119, 407, 1268, 999), (407, 17, 667, 1268), (691, 1269, 1000, 211), (47, 599, 1269, 691), (599, 119, 999, 1269), (499, 1270, 501, 78), (211, 1000, 1270, 499), (1000, 347, 998, 1270), (995, 1271, 997, 346), (216, 696, 1271, 995), (696, 79, 694, 1271), (586, 1272, 996, 106), (34, 504, 1272, 586), (504, 216, 995, 1272), (394, 1273, 648, 5), (106, 996, 1273, 394), (996, 346, 994, 1273), (991, 1274, 993, 345), (140, 620, 1274, 991), (620, 68, 695, 1274), (634, 1275, 992, 154), (16, 428, 1275, 634), (428, 140, 991, 1275), (442, 1276, 504, 34), (154, 992, 1276, 442), (992, 345, 990, 1276), (987, 1277, 989, 344), (188, 668, 1277, 987), (668, 24, 666, 1277), (695, 1278, 988, 215), (68, 476, 1278, 695), (476, 188, 987, 1278), (503, 1279, 505, 79), (215, 988, 1279, 503), (988, 344, 986, 1279), (983, 1280, 985, 343), (220, 700, 1280, 983), (700, 80, 698, 1280), (615, 1281, 984, 135), (63, 508, 1281, 615), (508, 220, 983, 1281), (423, 1282, 425, 23), (135, 984, 1282, 423), (984, 343, 982, 1282), (979, 1283, 981, 342), (148, 436, 1283, 979), (436, 28, 699, 1283), (663, 1284, 980, 183), (10, 628, 1284, 663), (628, 148, 979, 1284), (471, 1285, 508, 63), (183, 980, 1285, 471), (980, 342, 978, 1285), (975, 1286, 977, 341), (100, 388, 1286, 975), (388, 4, 646, 1286), (699, 1287, 976, 219), (28, 580, 1287, 699), (580, 100, 975, 1287), (507, 1288, 509, 80), (219, 976, 1288, 507), (976, 341, 974, 1288), (971, 1289, 973, 340), (224, 704, 1289, 971), (704, 81, 702, 1289), (590, 1290, 972, 110), (38, 512, 1290, 590), (512, 224, 971, 1290), (398, 1291, 424, 8), (110, 972, 1291, 398), (972, 340, 970, 1291), (967, 1292, 969, 339), (160, 448, 1292, 967), (448, 40, 703, 1292), (638, 1293, 968, 158), (0, 640, 1293, 638), (640, 160, 967, 1293), (446, 1294, 512, 38), (158, 968, 1294, 446), (968, 339, 966, 1294), (963, 1295, 965, 338), (112, 400, 1295, 963), (400, 10, 663, 1295), (703, 1296, 964, 223), (40, 592, 1296, 703), (592, 112, 963, 1296), (511, 1297, 513, 81), (223, 964, 1297, 511), (964, 338, 962, 1297), (959, 1298, 961, 337), (228, 708, 1298, 959), (708, 82, 706, 1298), (578, 1299, 960, 98), (26, 516, 1299, 578), (516, 228, 959, 1299), (386, 1300, 642, 1), (98, 960, 1300, 386), (960, 337, 958, 1300), (955, 1301, 957, 336), (136, 616, 1301, 955), (616, 64, 707, 1301), (626, 1302, 956, 146), (8, 424, 1302, 626), (424, 136, 955, 1302), (434, 1303, 516, 26), (146, 956, 1303, 434), (956, 336, 954, 1303), (951, 1304, 953, 335), (184, 664, 1304, 951), (664, 23, 662, 1304), (707, 1305, 952, 227), (64, 472, 1305, 707), (472, 184, 951, 1305), (515, 1306, 517, 82), (227, 952, 1306, 515), (952, 335, 950, 1306), (947, 1307, 949, 334), (232, 712, 1307, 947), (712, 83, 710, 1307), (611, 1308, 948, 131), (59, 520, 1308, 611), (520, 232, 947, 1308), (419, 1309, 421, 22), (131, 948, 1309, 419), (948, 334, 946, 1309), (943, 1310, 945, 333), (150, 438, 1310, 943), (438, 30, 711, 1310), (659, 1311, 944, 179), (12, 630, 1311, 659), (630, 150, 943, 1311), (467, 1312, 520, 59), (179, 944, 1312, 467), (944, 333, 942, 1312), (939, 1313, 941, 332), (102, 390, 1313, 939), (390, 5, 648, 1313), (711, 1314, 940, 231), (30, 582, 1314, 711), (582, 102, 939, 1314), (519, 1315, 521, 83), (231, 940, 1315, 519), (940, 332, 938, 1315), (935, 1316, 937, 331), (236, 716, 1316, 935), (716, 84, 714, 1316), (593, 1317, 936, 113), (41, 524, 1317, 593), (524, 236, 935, 1317), (401, 1318, 420, 11), (113, 936, 1318, 401), (936, 331, 934, 1318), (931, 1319, 933, 330), (162, 450, 1319, 931), (450, 42, 715, 1319), (641, 1320, 932, 161), (1, 642, 1320, 641), (642, 162, 931, 1320), (449, 1321, 524, 41), (161, 932, 1321, 449), (932, 330, 930, 1321), (927, 1322, 929, 329), (114, 402, 1322, 927), (402, 12, 659, 1322), (715, 1323, 928, 235), (42, 594, 1323, 715), (594, 114, 927, 1323), (523, 1324, 525, 84), (235, 928, 1324, 523), (928, 329, 926, 1324), (923, 1325, 925, 328), (240, 720, 1325, 923), (720, 85, 718, 1325), (581, 1326, 924, 101), (29, 528, 1326, 581), (528, 240, 923, 1326), (389, 1327, 644, 2), (101, 924, 1327, 389), (924, 328, 922, 1327), (919, 1328, 921, 327), (132, 612, 1328, 919), (612, 60, 719, 1328), (629, 1329, 920, 149), (11, 420, 1329, 629), (420, 132, 919, 1329), (437, 1330, 528, 29), (149, 920, 1330, 437), (920, 327, 918, 1330), (915, 1331, 917, 326), (180, 660, 1331, 915), (660, 22, 658, 1331), (719, 1332, 916, 239), (60, 468, 1332, 719), (468, 180, 915, 1332), (527, 1333, 529, 85), (239, 916, 1333, 527), (916, 326, 914, 1333), (911, 1334, 913, 325), (244, 724, 1334, 911), (724, 86, 722, 1334), (607, 1335, 912, 127), (55, 532, 1335, 607), (532, 244, 911, 1335), (415, 1336, 417, 21), (127, 912, 1336, 415), (912, 325, 910, 1336), (907, 1337, 909, 324), (152, 440, 1337, 907), (440, 32, 723, 1337), (655, 1338, 908, 175), (14, 632, 1338, 655), (632, 152, 907, 1338), (463, 1339, 532, 55), (175, 908, 1339, 463), (908, 324, 906, 1339), (903, 1340, 905, 323), (104, 392, 1340, 903), (392, 6, 649, 1340), (723, 1341, 904, 243), (32, 584, 1341, 723), (584, 104, 903, 1341), (531, 1342, 533, 86), (243, 904, 1342, 531), (904, 323, 902, 1342), (899, 1343, 901, 322), (248, 728, 1343, 899), (728, 87, 726, 1343), (595, 1344, 900, 115), (43, 536, 1344, 595), (536, 248, 899, 1344), (403, 1345, 416, 13), (115, 900, 1345, 403), (900, 322, 898, 1345), (895, 1346, 897, 321), (164, 452, 1346, 895), (452, 44, 727, 1346), (643, 1347, 896, 163), (2, 644, 1347, 643), (644, 164, 895, 1347), (451, 1348, 536, 43), (163, 896, 1348, 451), (896, 321, 894, 1348), (891, 1349, 893, 320), (116, 404, 1349, 891), (404, 14, 655, 1349), (727, 1350, 892, 247), (44, 596, 1350, 727), (596, 116, 891, 1350), (535, 1351, 537, 87), (247, 892, 1351, 535), (892, 320, 890, 1351), (887, 1352, 889, 319), (252, 732, 1352, 887), (732, 88, 730, 1352), (583, 1353, 888, 103), (31, 540, 1353, 583), (540, 252, 887, 1353), (391, 1354, 645, 3), (103, 888, 1354, 391), (888, 319, 886, 1354), (883, 1355, 885, 318), (128, 608, 1355, 883), (608, 56, 731, 1355), (631, 1356, 884, 151), (13, 416, 1356, 631), (416, 128, 883, 1356), (439, 1357, 540, 31), (151, 884, 1357, 439), (884, 318, 882, 1357), (879, 1358, 881, 317), (176, 656, 1358, 879), (656, 21, 654, 1358), (731, 1359, 880, 251), (56, 464, 1359, 731), (464, 176, 879, 1359), (539, 1360, 541, 88), (251, 880, 1360, 539), (880, 317, 878, 1360), (875, 1361, 877, 316), (256, 736, 1361, 875), (736, 89, 734, 1361), (603, 1362, 876, 123), (51, 544, 1362, 603), (544, 256, 875, 1362), (411, 1363, 413, 20), (123, 876, 1363, 411), (876, 316, 874, 1363), (871, 1364, 873, 315), (112, 592, 1364, 871), (592, 40, 735, 1364), (651, 1365, 872, 171), (10, 400, 1365, 651), (400, 112, 871, 1365), (459, 1366, 544, 51), (171, 872, 1366, 459), (872, 315, 870, 1366), (867, 1367, 869, 314), (160, 640, 1367, 867), (640, 0, 639, 1367), (735, 1368, 868, 255), (40, 448, 1368, 735), (448, 160, 867, 1368), (543, 1369, 545, 89), (255, 868, 1369, 543), (868, 314, 866, 1369), (863, 1370, 865, 313), (260, 740, 1370, 863), (740, 90, 738, 1370), (599, 1371, 864, 119), (47, 548, 1371, 599), (548, 260, 863, 1371), (407, 1372, 412, 17), (119, 864, 1372, 407), (864, 313, 862, 1372), (859, 1373, 861, 312), (100, 580, 1373, 859), (580, 28, 739, 1373), (647, 1374, 860, 167), (4, 388, 1374, 647), (388, 100, 859, 1374), (455, 1375, 548, 47), (167, 860, 1375, 455), (860, 312, 858, 1375), (855, 1376, 857, 311), (148, 628, 1376, 855), (628, 10, 651, 1376), (739, 1377, 856, 259), (28, 436, 1377, 739), (436, 148, 855, 1377), (547, 1378, 549, 90), (259, 856, 1378, 547), (856, 311, 854, 1378), (851, 1379, 853, 310), (264, 744, 1379, 851), (744, 91, 742, 1379), (587, 1380, 852, 107), (35, 552, 1380, 587), (552, 264, 851, 1380), (395, 1381, 393, 7), (107, 852, 1381, 395), (852, 310, 850, 1381), (847, 1382, 849, 309), (124, 604, 1382, 847), (604, 52, 743, 1382), (635, 1383, 848, 155), (17, 412, 1383, 635), (412, 124, 847, 1383), (443, 1384, 552, 35), (155, 848, 1384, 443), (848, 309, 846, 1384), (843, 1385, 845, 308), (172, 652, 1385, 843), (652, 20, 650, 1385), (743, 1386, 844, 263), (52, 460, 1386, 743), (460, 172, 843, 1386), (551, 1387, 553, 91), (263, 844, 1387, 551), (844, 308, 842, 1387), (839, 1388, 841, 307), (268, 748, 1388, 839), (748, 92, 746, 1388), (602, 1389, 840, 122), (50, 556, 1389, 602), (556, 268, 839, 1389), (410, 1390, 405, 15), (122, 840, 1390, 410), (840, 307, 838, 1390), (835, 1391, 837, 306), (125, 605, 1391, 835), (605, 53, 747, 1391), (650, 1392, 836, 170), (20, 413, 1392, 650), (413, 125, 835, 1392), (458, 1393, 556, 50), (170, 836, 1393, 458), (836, 306, 834, 1393), (831, 1394, 833, 305), (173, 653, 1394, 831), (653, 9, 627, 1394), (747, 1395, 832, 267), (53, 461, 1395, 747), (461, 173, 831, 1395), (555, 1396, 557, 92), (267, 832, 1396, 555), (832, 305, 830, 1396), (827, 1397, 829, 304), (272, 752, 1397, 827), (752, 93, 750, 1397), (606, 1398, 828, 126), (54, 560, 1398, 606), (560, 272, 827, 1398), (414, 1399, 633, 15), (126, 828, 1399, 414), (828, 304, 826, 1399), (823, 1400, 825, 303), (129, 609, 1400, 823), (609, 57, 751, 1400), (654, 1401, 824, 174), (21, 417, 1401, 654), (417, 129, 823, 1401), (462, 1402, 560, 54), (174, 824, 1402, 462), (824, 303, 822, 1402), (819, 1403, 821, 302), (177, 657, 1403, 819), (657, 19, 637, 1403), (751, 1404, 820, 271), (57, 465, 1404, 751), (465, 177, 819, 1404), (559, 1405, 561, 93), (271, 820, 1405, 559), (820, 302, 818, 1405), (815, 1406, 817, 301), (276, 756, 1406, 815), (756, 94, 754, 1406), (610, 1407, 816, 130), (58, 564, 1407, 610), (564, 276, 815, 1407), (418, 1408, 632, 14), (130, 816, 1408, 418), (816, 301, 814, 1408), (811, 1409, 813, 300), (133, 613, 1409, 811), (613, 61, 755, 1409), (658, 1410, 812, 178), (22, 421, 1410, 658), (421, 133, 811, 1410), (466, 1411, 564, 58), (178, 812, 1411, 466), (812, 300, 810, 1411), (807, 1412, 809, 299), (181, 661, 1412, 807), (661, 18, 636, 1412), (755, 1413, 808, 275), (61, 469, 1413, 755), (469, 181, 807, 1413), (563, 1414, 565, 94), (275, 808, 1414, 563), (808, 299, 806, 1414), (803, 1415, 805, 298), (280, 760, 1415, 803), (760, 95, 758, 1415), (614, 1416, 804, 134), (62, 568, 1416, 614), (568, 280, 803, 1416), (422, 1417, 630, 12), (134, 804, 1417, 422), (804, 298, 802, 1417), (799, 1418, 801, 297), (137, 617, 1418, 799), (617, 65, 759, 1418), (662, 1419, 800, 182), (23, 425, 1419, 662), (425, 137, 799, 1419), (470, 1420, 568, 62), (182, 800, 1420, 470), (800, 297, 798, 1420), (795, 1421, 797, 296), (185, 665, 1421, 795), (665, 16, 634, 1421), (759, 1422, 796, 279), (65, 473, 1422, 759), (473, 185, 795, 1422), (567, 1423, 569, 95), (279, 796, 1423, 567), (796, 296, 794, 1423), (791, 1424, 793, 295), (284, 764, 1424, 791), (764, 96, 762, 1424), (618, 1425, 792, 138), (66, 572, 1425, 618), (572, 284, 791, 1425), (426, 1426, 636, 18), (138, 792, 1426, 426), (792, 295, 790, 1426), (787, 1427, 789, 294), (141, 621, 1427, 787), (621, 69, 763, 1427), (666, 1428, 788, 186), (24, 429, 1428, 666), (429, 141, 787, 1428), (474, 1429, 572, 66), (186, 788, 1429, 474), (788, 294, 786, 1429), (783, 1430, 785, 293), (189, 669, 1430, 783), (669, 19, 409, 1430), (763, 1431, 784, 283), (69, 477, 1431, 763), (477, 189, 783, 1431), (571, 1432, 573, 96), (283, 784, 1432, 571), (784, 293, 782, 1432), (779, 1433, 781, 292), (288, 768, 1433, 779), (768, 97, 766, 1433), (622, 1434, 780, 142), (70, 576, 1434, 622), (576, 288, 779, 1434), (430, 1435, 403, 13), (142, 780, 1435, 430), (780, 292, 778, 1435), (775, 1436, 777, 291), (145, 625, 1436, 775), (625, 73, 767, 1436), (670, 1437, 776, 190), (25, 433, 1437, 670), (433, 145, 775, 1437), (478, 1438, 576, 70), (190, 776, 1438, 478), (776, 291, 774, 1438), (771, 1439, 773, 290), (193, 673, 1439, 771), (673, 11, 629, 1439), (767, 1440, 772, 287), (73, 481, 1440, 767), (481, 193, 771, 1440), (575, 1441, 577, 97), (287, 772, 1441, 575), (772, 290, 770, 1441), (770, 1442, 769, 289), (290, 773, 1442, 770), (773, 149, 437, 1442), (774, 1443, 768, 288), (291, 777, 1443, 774), (777, 287, 575, 1443), (778, 1444, 595, 115), (292, 781, 1444, 778), (781, 286, 574, 1444), (782, 1445, 765, 285), (293, 785, 1445, 782), (785, 121, 601, 1445), (786, 1446, 764, 284), (294, 789, 1446, 786), (789, 283, 571, 1446), (790, 1447, 444, 156), (295, 793, 1447, 790), (793, 282, 570, 1447), (794, 1448, 761, 281), (296, 797, 1448, 794), (797, 154, 442, 1448), (798, 1449, 760, 280), (297, 801, 1449, 798), (801, 279, 567, 1449), (802, 1450, 438, 150), (298, 805, 1450, 802), (805, 278, 566, 1450), (806, 1451, 757, 277), (299, 809, 1451, 806), (809, 156, 444, 1451), (810, 1452, 756, 276), (300, 813, 1452, 810), (813, 275, 563, 1452), (814, 1453, 440, 152), (301, 817, 1453, 814), (817, 274, 562, 1453), (818, 1454, 753, 273), (302, 821, 1454, 818), (821, 157, 445, 1454), (822, 1455, 752, 272), (303, 825, 1455, 822), (825, 271, 559, 1455), (826, 1456, 441, 153), (304, 829, 1456, 826), (829, 270, 558, 1456), (830, 1457, 749, 269), (305, 833, 1457, 830), (833, 147, 435, 1457), (834, 1458, 748, 268), (306, 837, 1458, 834), (837, 267, 555, 1458), (838, 1459, 597, 117), (307, 841, 1459, 838), (841, 266, 554, 1459), (842, 1460, 745, 265), (308, 845, 1460, 842), (845, 170, 458, 1460), (846, 1461, 744, 264), (309, 849, 1461, 846), (849, 263, 551, 1461), (850, 1462, 585, 105), (310, 853, 1462, 850), (853, 262, 550, 1462), (854, 1463, 741, 261), (311, 857, 1463, 854), (857, 171, 459, 1463), (858, 1464, 740, 260), (312, 861, 1464, 858), (861, 259, 547, 1464), (862, 1465, 604, 124), (313, 865, 1465, 862), (865, 258, 546, 1465), (866, 1466, 737, 257), (314, 869, 1466, 866), (869, 159, 447, 1466), (870, 1467, 736, 256), (315, 873, 1467, 870), (873, 255, 543, 1467), (874, 1468, 605, 125), (316, 877, 1468, 874), (877, 254, 542, 1468), (878, 1469, 733, 253), (317, 881, 1469, 878), (881, 174, 462, 1469), (882, 1470, 732, 252), (318, 885, 1470, 882), (885, 251, 539, 1470), (886, 1471, 453, 165), (319, 889, 1471, 886), (889, 250, 538, 1471), (890, 1472, 729, 249), (320, 893, 1472, 890), (893, 175, 463, 1472), (894, 1473, 728, 248), (321, 897, 1473, 894), (897, 247, 535, 1473), (898, 1474, 608, 128), (322, 901, 1474, 898), (901, 246, 534, 1474), (902, 1475, 725, 245), (323, 905, 1475, 902), (905, 169, 457, 1475), (906, 1476, 724, 244), (324, 909, 1476, 906), (909, 243, 531, 1476), (910, 1477, 609, 129), (325, 913, 1477, 910), (913, 242, 530, 1477), (914, 1478, 721, 241), (326, 917, 1478, 914), (917, 178, 466, 1478), (918, 1479, 720, 240), (327, 921, 1479, 918), (921, 239, 527, 1479), (922, 1480, 452, 164), (328, 925, 1480, 922), (925, 238, 526, 1480), (926, 1481, 717, 237), (329, 929, 1481, 926), (929, 179, 467, 1481), (930, 1482, 716, 236), (330, 933, 1482, 930), (933, 235, 523, 1482), (934, 1483, 612, 132), (331, 937, 1483, 934), (937, 234, 522, 1483), (938, 1484, 713, 233), (332, 941, 1484, 938), (941, 168, 456, 1484), (942, 1485, 712, 232), (333, 945, 1485, 942), (945, 231, 519, 1485), (946, 1486, 613, 133), (334, 949, 1486, 946), (949, 230, 518, 1486), (950, 1487, 709, 229), (335, 953, 1487, 950), (953, 182, 470, 1487), (954, 1488, 708, 228), (336, 957, 1488, 954), (957, 227, 515, 1488), (958, 1489, 450, 162), (337, 961, 1489, 958), (961, 226, 514, 1489), (962, 1490, 705, 225), (338, 965, 1490, 962), (965, 183, 471, 1490), (966, 1491, 704, 224), (339, 969, 1491, 966), (969, 223, 511, 1491), (970, 1492, 616, 136), (340, 973, 1492, 970), (973, 222, 510, 1492), (974, 1493, 701, 221), (341, 977, 1493, 974), (977, 166, 454, 1493), (978, 1494, 700, 220), (342, 981, 1494, 978), (981, 219, 507, 1494), (982, 1495, 617, 137), (343, 985, 1495, 982), (985, 218, 506, 1495), (986, 1496, 697, 217), (344, 989, 1496, 986), (989, 186, 474, 1496), (990, 1497, 696, 216), (345, 993, 1497, 990), (993, 215, 503, 1497), (994, 1498, 456, 168), (346, 997, 1498, 994), (997, 214, 502, 1498), (998, 1499, 693, 213), (347, 1001, 1499, 998), (1001, 187, 475, 1499), (1002, 1500, 692, 212), (348, 1005, 1500, 1002), (1005, 211, 499, 1500), (1006, 1501, 620, 140), (349, 1009, 1501, 1006), (1009, 210, 498, 1501), (1010, 1502, 689, 209), (350, 1013, 1502, 1010), (1013, 109, 589, 1502), (1014, 1503, 688, 208), (351, 1017, 1503, 1014), (1017, 207, 495, 1503), (1018, 1504, 621, 141), (352, 1021, 1504, 1018), (1021, 206, 494, 1504), (1022, 1505, 685, 205), (353, 1025, 1505, 1022), (1025, 190, 478, 1505), (1026, 1506, 684, 204), (354, 1029, 1506, 1026), (1029, 203, 491, 1506), (1030, 1507, 583, 103), (355, 1033, 1507, 1030), (1033, 202, 490, 1507), (1034, 1508, 681, 201), (356, 1037, 1508, 1034), (1037, 191, 479, 1508), (1038, 1509, 680, 200), (357, 1041, 1509, 1038), (1041, 199, 487, 1509), (1042, 1510, 624, 144), (358, 1045, 1510, 1042), (1045, 198, 486, 1510), (1046, 1511, 677, 197), (359, 1049, 1511, 1046), (1049, 161, 449, 1511), (1050, 1512, 676, 196), (360, 1053, 1512, 1050), (1053, 195, 483, 1512), (1054, 1513, 625, 145), (361, 1057, 1513, 1054), (1057, 194, 482, 1513), (1058, 1514, 673, 193), (362, 1061, 1514, 1058), (1061, 113, 401, 1514), (1062, 1515, 672, 192), (363, 1065, 1515, 1062), (1065, 143, 431, 1515), (1066, 1516, 631, 151), (364, 1069, 1516, 1066), (1069, 142, 430, 1516), (1070, 1517, 669, 189), (365, 1073, 1517, 1070), (1073, 157, 637, 1517), (1074, 1518, 668, 188), (366, 1077, 1518, 1074), (1077, 139, 427, 1518), (1078, 1519, 408, 120), (367, 1081, 1519, 1078), (1081, 138, 426, 1519), (1082, 1520, 665, 185), (368, 1085, 1520, 1082), (1085, 118, 406, 1520), (1086, 1521, 664, 184), (369, 1089, 1521, 1086), (1089, 135, 423, 1521), (1090, 1522, 402, 114), (370, 1093, 1522, 1090), (1093, 134, 422, 1522), (1094, 1523, 661, 181), (371, 1097, 1523, 1094), (1097, 120, 408, 1523), (1098, 1524, 660, 180), (372, 1101, 1524, 1098), (1101, 131, 419, 1524), (1102, 1525, 404, 116), (373, 1105, 1525, 1102), (1105, 130, 418, 1525), (1106, 1526, 657, 177), (374, 1109, 1526, 1106), (1109, 121, 409, 1526), (1110, 1527, 656, 176), (375, 1113, 1527, 1110), (1113, 127, 415, 1527), (1114, 1528, 405, 117), (376, 1117, 1528, 1114), (1117, 126, 414, 1528), (1118, 1529, 653, 173), (377, 1121, 1529, 1118), (1121, 111, 399, 1529), (1122, 1530, 652, 172), (378, 1125, 1530, 1122), (1125, 123, 411, 1530), (1126, 1531, 633, 153), (379, 1129, 1531, 1126), (1129, 122, 410, 1531), (1130, 1532, 645, 165), (380, 1133, 1532, 1130), (1133, 99, 387, 1532), (1134, 1533, 393, 105), (381, 1137, 1533, 1134), (1137, 109, 397, 1533), (1138, 1534, 392, 104), (382, 1141, 1534, 1138), (1141, 108, 396, 1534), (1142, 1535, 390, 102), (383, 1145, 1535, 1142), (1145, 106, 394, 1535), (1146, 1536, 396, 108), (384, 1149, 1536, 1146), (1149, 169, 649, 1536), (1150, 1537, 643, 163), (385, 1153, 1537, 1150), (1153, 101, 389, 1537)])
me_cube.materials.append(mat_material)
me_cube.use_remesh_preserve_volume = False
me_cube.use_remesh_preserve_attributes = False
me_cube.use_mirror_vertex_groups = False
me_cube.update()

# ---- objects
ob_torus = bpy.data.objects.new('Torus', me_torus)
ob_cube = bpy.data.objects.new('Cube', me_cube)
ob_lamp = bpy.data.objects.new('Lamp', light_lamp)
ob_camera = bpy.data.objects.new('Camera', cam_camera)

# ---- transforms, parenting, visibility, modifiers, constraints
ob_torus.location = (0.1356, -0.4011, 2.011)
ob_torus.rotation_euler = (0.0, -1.423, 0.0)
ob_torus.scale = (0.739, 0.3792, 0.4687)
ob_torus.lineart.crease_threshold = 0.0
ob_cube.location = (0.0, 0.0, 0.0)
ob_cube.lock_rotations_4d = False
ob_cube.empty_display_type = 'ARROWS'
ob_cube.lineart.crease_threshold = 0.0
ob_lamp.location = (4.076, 1.005, 5.904)
ob_lamp.rotation_euler = (0.6503, 0.05522, 1.866)
ob_lamp.lock_rotations_4d = False
ob_lamp.empty_display_type = 'ARROWS'
ob_lamp.color = (0.0, 0.0, 0.0, 0.0)
ob_lamp.lineart.crease_threshold = 0.0
ob_camera.location = (7.481, -6.508, 5.344)
ob_camera.rotation_euler = (1.109, 0.01082, 0.8149)
ob_camera.lock_rotations_4d = False
ob_camera.empty_display_type = 'ARROWS'
ob_camera.color = (0.0, 0.0, 0.0, 0.0)
ob_camera.display_type = 'WIRE'
ob_camera.lineart.crease_threshold = 0.0

# ---- collection membership
col_collection_1.objects.link(ob_torus)
col_collection_1.objects.link(ob_cube)
col_collection_1.objects.link(ob_lamp)
col_collection_1.objects.link(ob_camera)

# ---- scene / render settings (as saved in the file)
scene.camera = ob_camera
scene.frame_start = 1; scene.frame_end = 250; scene.frame_set(1)
scene.render.engine = 'BLENDER_EEVEE_NEXT'
scene.render.resolution_percentage = 50
scene.render.dither_intensity = 0.0
scene.cycles.use_denoising = False
scene.cycles.samples = 10
scene.cycles.sampling_pattern = 'TABULATED_SOBOL'
scene.cycles.light_sampling_threshold = 0.0
scene.cycles.use_adaptive_sampling = False
scene.cycles.use_light_tree = False
scene.cycles.blur_glossy = 0.0
scene.cycles.pixel_filter_type = 'GAUSSIAN'
scene.cycles.sample_clamp_indirect = 0.0
scene.view_settings.view_transform = 'Standard'
bpy.context.view_layer.update()
